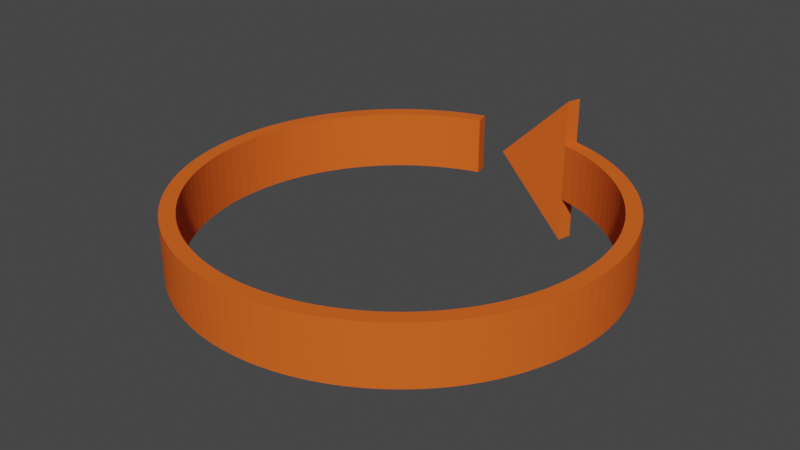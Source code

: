 # Source: arrow.blend  (saved by Blender 2.80.43; exported with 4.5.12 LTS)
import bpy
from mathutils import Matrix  # noqa: F401  (used for matrix-valued properties, if any)

bpy.ops.wm.read_factory_settings(use_empty=True)
scene = bpy.context.scene
scene.name = 'Scene'

# ---- collections
col_collection = bpy.data.collections.new('Collection'); scene.collection.children.link(col_collection)

# ---- materials (node trees are filled in below, after node groups)
mat_material = bpy.data.materials.new('Material')
mat_material.alpha_threshold = 0.0
mat_material.use_transparent_shadow = False
mat_material.roughness = 0.5
mat_material.line_color = (0.0, 0.0, 0.0, 1.0)

# ---- material node trees
mat_material.use_nodes = True; mat_material.node_tree.nodes.clear()
_N = mat_material.node_tree.nodes; _L = mat_material.node_tree.links
n0 = _N.new('ShaderNodeOutputMaterial'); n0.name = 'Material Output'; n0.location = (565, 277)
n1 = _N.new('ShaderNodeBsdfPrincipled'); n1.name = 'Principled BSDF'; n1.location = (-58, 304)
n1.distribution = 'GGX'
n1.subsurface_method = 'BURLEY'
n1.inputs[0].default_value = (0.8, 0.1259, 0.01811, 1.0)
n1.inputs[2].default_value = 0.7
n1.inputs[3].default_value = 1.45
n1.inputs[13].default_value = 0.05238
_L.new(n1.outputs[0], n0.inputs[0])
n0.is_active_output = True

# ---- world
world_world = bpy.data.worlds.new('World'); scene.world = world_world
world_world.use_nodes = True; world_world.node_tree.nodes.clear()
_N = world_world.node_tree.nodes; _L = world_world.node_tree.links
n0 = _N.new('ShaderNodeOutputWorld'); n0.name = 'World Output'; n0.location = (300, 300)
n1 = _N.new('ShaderNodeBackground'); n1.name = 'Background'; n1.location = (10, 300)
n1.inputs[0].default_value = (0.05088, 0.05088, 0.05088, 1.0)
_L.new(n1.outputs[0], n0.inputs[0])
n0.is_active_output = True
world_world.color = (0.05088, 0.05088, 0.05088)
world_world.use_sun_shadow = False
world_world.sun_shadow_jitter_overblur = 0.0

# ---- meshes
me_cube = bpy.data.meshes.new('Cube')
me_cube.from_pydata([(0.1539, 0.6117, 0.08746), (0.1539, 0.6117, -0.08746), (0.1656, 0.6545, 0.08746), (0.1656, 0.6545, -0.08746), (-0.1565, 0.6117, 0.08746), (-0.1565, 0.6117, -0.08746), (-0.1682, 0.6545, 0.08746), (-0.1682, 0.6545, -0.08746), (0.1861, 0.6019, -0.08746), (0.2177, 0.5904, -0.08746), (0.2486, 0.577, -0.08746), (0.2787, 0.5619, -0.08746), (0.3079, 0.5451, -0.08746), (0.3361, 0.5267, -0.08746), (0.3631, 0.5067, -0.08746), (0.3891, 0.4852, -0.08746), (0.4137, 0.4623, -0.08746), (0.437, 0.438, -0.08746), (0.4588, 0.4124, -0.08746), (0.4792, 0.3856, -0.08746), (0.498, 0.3577, -0.08746), (0.5152, 0.3288, -0.08746), (0.5308, 0.2989, -0.08746), (0.5446, 0.2682, -0.08746), (0.5566, 0.2368, -0.08746), (0.5668, 0.2047, -0.08746), (0.5752, 0.1721, -0.08746), (0.5817, 0.1391, -0.08746), (0.5863, 0.1057, -0.08746), (0.589, 0.07217, -0.08746), (0.5898, 0.03852, -0.08746), (0.5887, 0.004877, -0.08746), (0.5857, -0.02865, -0.08746), (0.5808, -0.06194, -0.08746), (0.5739, -0.09491, -0.08746), (0.5653, -0.1274, -0.08746), (0.5547, -0.1594, -0.08746), (0.5424, -0.1907, -0.08746), (0.5283, -0.2213, -0.08746), (0.5125, -0.251, -0.08746), (0.495, -0.2798, -0.08746), (0.476, -0.3075, -0.08746), (0.4553, -0.3341, -0.08746), (0.4332, -0.3595, -0.08746), (0.4097, -0.3836, -0.08746), (0.3849, -0.4063, -0.08746), (0.3588, -0.4275, -0.08746), (0.3315, -0.4473, -0.08746), (0.3031, -0.4654, -0.08746), (0.2738, -0.4819, -0.08746), (0.2436, -0.4967, -0.08746), (0.2126, -0.5098, -0.08746), (0.1808, -0.5211, -0.08746), (0.1485, -0.5305, -0.08746), (0.1157, -0.5381, -0.08746), (0.08257, -0.5439, -0.08746), (0.04913, -0.5477, -0.08746), (0.01552, -0.5496, -0.08746), (-0.01814, -0.5496, -0.08746), (-0.05174, -0.5477, -0.08746), (-0.08518, -0.5439, -0.08746), (-0.1184, -0.5381, -0.08746), (-0.1511, -0.5305, -0.08746), (-0.1835, -0.5211, -0.08746), (-0.2152, -0.5098, -0.08746), (-0.2462, -0.4967, -0.08746), (-0.2764, -0.4819, -0.08746), (-0.3058, -0.4654, -0.08746), (-0.3341, -0.4473, -0.08746), (-0.3614, -0.4275, -0.08746), (-0.3875, -0.4063, -0.08746), (-0.4123, -0.3836, -0.08746), (-0.4358, -0.3595, -0.08746), (-0.4579, -0.3341, -0.08746), (-0.4786, -0.3075, -0.08746), (-0.4977, -0.2798, -0.08746), (-0.5151, -0.251, -0.08746), (-0.5309, -0.2213, -0.08746), (-0.545, -0.1907, -0.08746), (-0.5573, -0.1594, -0.08746), (-0.5679, -0.1274, -0.08746), (-0.5765, -0.09491, -0.08746), (-0.5834, -0.06195, -0.08746), (-0.5883, -0.02865, -0.08746), (-0.5913, 0.004876, -0.08746), (-0.5924, 0.03852, -0.08746), (-0.5916, 0.07217, -0.08746), (-0.5889, 0.1057, -0.08746), (-0.5843, 0.1391, -0.08746), (-0.5778, 0.1721, -0.08746), (-0.5694, 0.2047, -0.08746), (-0.5592, 0.2368, -0.08746), (-0.5472, 0.2682, -0.08746), (-0.5334, 0.2989, -0.08746), (-0.5179, 0.3288, -0.08746), (-0.5007, 0.3577, -0.08746), (-0.4818, 0.3856, -0.08746), (-0.4615, 0.4124, -0.08746), (-0.4396, 0.438, -0.08746), (-0.4163, 0.4623, -0.08746), (-0.3917, 0.4852, -0.08746), (-0.3658, 0.5067, -0.08746), (-0.3387, 0.5267, -0.08746), (-0.3105, 0.5451, -0.08746), (-0.2813, 0.5619, -0.08746), (-0.2512, 0.577, -0.08746), (-0.2203, 0.5904, -0.08746), (-0.1887, 0.6019, -0.08746), (0.2002, 0.644, 0.08746), (0.2342, 0.6316, 0.08746), (0.2674, 0.6172, 0.08746), (0.2997, 0.601, 0.08746), (0.3311, 0.5829, 0.08746), (0.3614, 0.5631, 0.08746), (0.3905, 0.5416, 0.08746), (0.4183, 0.5185, 0.08746), (0.4448, 0.4939, 0.08746), (0.4699, 0.4678, 0.08746), (0.4934, 0.4402, 0.08746), (0.5153, 0.4114, 0.08746), (0.5355, 0.3814, 0.08746), (0.554, 0.3503, 0.08746), (0.5707, 0.3182, 0.08746), (0.5855, 0.2852, 0.08746), (0.5984, 0.2514, 0.08746), (0.6094, 0.2169, 0.08746), (0.6184, 0.1819, 0.08746), (0.6254, 0.1464, 0.08746), (0.6304, 0.1106, 0.08746), (0.6333, 0.07449, 0.08746), (0.6342, 0.03831, 0.08746), (0.633, 0.002144, 0.08746), (0.6297, -0.03389, 0.08746), (0.6244, -0.06969, 0.08746), (0.6171, -0.1051, 0.08746), (0.6078, -0.1401, 0.08746), (0.5964, -0.1745, 0.08746), (0.5832, -0.2081, 0.08746), (0.568, -0.241, 0.08746), (0.5511, -0.2729, 0.08746), (0.5323, -0.3039, 0.08746), (0.5118, -0.3337, 0.08746), (0.4896, -0.3623, 0.08746), (0.4658, -0.3896, 0.08746), (0.4405, -0.4155, 0.08746), (0.4138, -0.4399, 0.08746), (0.3858, -0.4627, 0.08746), (0.3565, -0.4839, 0.08746), (0.326, -0.5034, 0.08746), (0.2944, -0.5212, 0.08746), (0.2619, -0.5371, 0.08746), (0.2286, -0.5512, 0.08746), (0.1945, -0.5633, 0.08746), (0.1598, -0.5734, 0.08746), (0.1245, -0.5816, 0.08746), (0.08887, -0.5878, 0.08746), (0.05291, -0.5919, 0.08746), (0.01679, -0.5939, 0.08746), (-0.0194, -0.5939, 0.08746), (-0.05553, -0.5919, 0.08746), (-0.09148, -0.5878, 0.08746), (-0.1271, -0.5816, 0.08746), (-0.1624, -0.5734, 0.08746), (-0.1971, -0.5633, 0.08746), (-0.2312, -0.5512, 0.08746), (-0.2646, -0.5371, 0.08746), (-0.2971, -0.5212, 0.08746), (-0.3286, -0.5034, 0.08746), (-0.3591, -0.4839, 0.08746), (-0.3884, -0.4627, 0.08746), (-0.4164, -0.4399, 0.08746), (-0.4432, -0.4155, 0.08746), (-0.4684, -0.3896, 0.08746), (-0.4922, -0.3623, 0.08746), (-0.5144, -0.3337, 0.08746), (-0.5349, -0.3039, 0.08746), (-0.5537, -0.2729, 0.08746), (-0.5707, -0.241, 0.08746), (-0.5858, -0.2081, 0.08746), (-0.5991, -0.1745, 0.08746), (-0.6104, -0.1401, 0.08746), (-0.6197, -0.1051, 0.08746), (-0.627, -0.06969, 0.08746), (-0.6323, -0.0339, 0.08746), (-0.6356, 0.002144, 0.08746), (-0.6368, 0.03831, 0.08746), (-0.6359, 0.07449, 0.08746), (-0.633, 0.1106, 0.08746), (-0.6281, 0.1464, 0.08746), (-0.6211, 0.1819, 0.08746), (-0.612, 0.2169, 0.08746), (-0.6011, 0.2514, 0.08746), (-0.5881, 0.2852, 0.08746), (-0.5733, 0.3182, 0.08746), (-0.5566, 0.3503, 0.08746), (-0.5381, 0.3814, 0.08746), (-0.5179, 0.4114, 0.08746), (-0.496, 0.4402, 0.08746), (-0.4725, 0.4678, 0.08746), (-0.4474, 0.4939, 0.08746), (-0.4209, 0.5185, 0.08746), (-0.3931, 0.5416, 0.08746), (-0.364, 0.5631, 0.08746), (-0.3337, 0.5829, 0.08746), (-0.3023, 0.601, 0.08746), (-0.27, 0.6172, 0.08746), (-0.2368, 0.6316, 0.08746), (-0.2028, 0.644, 0.08746), (-0.2028, 0.644, -0.08746), (-0.2368, 0.6316, -0.08746), (-0.27, 0.6172, -0.08746), (-0.3023, 0.601, -0.08746), (-0.3337, 0.5829, -0.08746), (-0.364, 0.5631, -0.08746), (-0.3931, 0.5416, -0.08746), (-0.4209, 0.5185, -0.08746), (-0.4474, 0.4939, -0.08746), (-0.4725, 0.4678, -0.08746), (-0.496, 0.4402, -0.08746), (-0.5179, 0.4114, -0.08746), (-0.5381, 0.3814, -0.08746), (-0.5566, 0.3503, -0.08746), (-0.5733, 0.3182, -0.08746), (-0.5881, 0.2852, -0.08746), (-0.6011, 0.2514, -0.08746), (-0.612, 0.2169, -0.08746), (-0.6211, 0.1819, -0.08746), (-0.6281, 0.1464, -0.08746), (-0.633, 0.1106, -0.08746), (-0.6359, 0.07449, -0.08746), (-0.6368, 0.03831, -0.08746), (-0.6356, 0.002144, -0.08746), (-0.6323, -0.03389, -0.08746), (-0.627, -0.06969, -0.08746), (-0.6197, -0.1051, -0.08746), (-0.6104, -0.1401, -0.08746), (-0.5991, -0.1745, -0.08746), (-0.5858, -0.2081, -0.08746), (-0.5707, -0.241, -0.08746), (-0.5537, -0.2729, -0.08746), (-0.5349, -0.3039, -0.08746), (-0.5144, -0.3337, -0.08746), (-0.4922, -0.3623, -0.08746), (-0.4684, -0.3896, -0.08746), (-0.4432, -0.4155, -0.08746), (-0.4164, -0.4399, -0.08746), (-0.3884, -0.4627, -0.08746), (-0.3591, -0.4839, -0.08746), (-0.3286, -0.5034, -0.08746), (-0.2971, -0.5212, -0.08746), (-0.2646, -0.5371, -0.08746), (-0.2312, -0.5512, -0.08746), (-0.1971, -0.5633, -0.08746), (-0.1624, -0.5734, -0.08746), (-0.1271, -0.5816, -0.08746), (-0.09148, -0.5878, -0.08746), (-0.05553, -0.5919, -0.08746), (-0.0194, -0.5939, -0.08746), (0.01679, -0.5939, -0.08746), (0.05291, -0.5919, -0.08746), (0.08886, -0.5878, -0.08746), (0.1245, -0.5816, -0.08746), (0.1598, -0.5734, -0.08746), (0.1945, -0.5633, -0.08746), (0.2286, -0.5512, -0.08746), (0.2619, -0.5371, -0.08746), (0.2944, -0.5212, -0.08746), (0.326, -0.5034, -0.08746), (0.3565, -0.4839, -0.08746), (0.3858, -0.4627, -0.08746), (0.4138, -0.4399, -0.08746), (0.4405, -0.4155, -0.08746), (0.4658, -0.3896, -0.08746), (0.4896, -0.3623, -0.08746), (0.5118, -0.3337, -0.08746), (0.5323, -0.3039, -0.08746), (0.5511, -0.2729, -0.08746), (0.568, -0.241, -0.08746), (0.5832, -0.2081, -0.08746), (0.5964, -0.1745, -0.08746), (0.6078, -0.1401, -0.08746), (0.6171, -0.1051, -0.08746), (0.6244, -0.06969, -0.08746), (0.6297, -0.0339, -0.08746), (0.633, 0.002144, -0.08746), (0.6342, 0.03831, -0.08746), (0.6333, 0.07449, -0.08746), (0.6304, 0.1106, -0.08746), (0.6254, 0.1464, -0.08746), (0.6184, 0.1819, -0.08746), (0.6094, 0.2169, -0.08746), (0.5984, 0.2514, -0.08746), (0.5855, 0.2852, -0.08746), (0.5707, 0.3182, -0.08746), (0.554, 0.3503, -0.08746), (0.5355, 0.3814, -0.08746), (0.5153, 0.4114, -0.08746), (0.4934, 0.4402, -0.08746), (0.4699, 0.4678, -0.08746), (0.4448, 0.4939, -0.08746), (0.4183, 0.5185, -0.08746), (0.3905, 0.5416, -0.08746), (0.3614, 0.5631, -0.08746), (0.3311, 0.5829, -0.08746), (0.2997, 0.601, -0.08746), (0.2674, 0.6172, -0.08746), (0.2342, 0.6316, -0.08746), (0.2002, 0.644, -0.08746), (-0.1887, 0.6019, 0.08746), (-0.2203, 0.5904, 0.08746), (-0.2512, 0.577, 0.08746), (-0.2813, 0.5619, 0.08746), (-0.3105, 0.5451, 0.08746), (-0.3387, 0.5267, 0.08746), (-0.3658, 0.5067, 0.08746), (-0.3917, 0.4852, 0.08746), (-0.4163, 0.4623, 0.08746), (-0.4396, 0.438, 0.08746), (-0.4615, 0.4124, 0.08746), (-0.4818, 0.3856, 0.08746), (-0.5007, 0.3577, 0.08746), (-0.5179, 0.3288, 0.08746), (-0.5334, 0.2989, 0.08746), (-0.5472, 0.2682, 0.08746), (-0.5592, 0.2368, 0.08746), (-0.5694, 0.2047, 0.08746), (-0.5778, 0.1721, 0.08746), (-0.5843, 0.1391, 0.08746), (-0.5889, 0.1057, 0.08746), (-0.5916, 0.07217, 0.08746), (-0.5924, 0.03852, 0.08746), (-0.5913, 0.004877, 0.08746), (-0.5883, -0.02865, 0.08746), (-0.5834, -0.06194, 0.08746), (-0.5765, -0.09491, 0.08746), (-0.5679, -0.1274, 0.08746), (-0.5573, -0.1594, 0.08746), (-0.545, -0.1907, 0.08746), (-0.5309, -0.2213, 0.08746), (-0.5151, -0.251, 0.08746), (-0.4977, -0.2798, 0.08746), (-0.4786, -0.3075, 0.08746), (-0.4579, -0.3341, 0.08746), (-0.4358, -0.3595, 0.08746), (-0.4123, -0.3836, 0.08746), (-0.3875, -0.4063, 0.08746), (-0.3614, -0.4275, 0.08746), (-0.3341, -0.4473, 0.08746), (-0.3058, -0.4654, 0.08746), (-0.2764, -0.4819, 0.08746), (-0.2462, -0.4967, 0.08746), (-0.2152, -0.5098, 0.08746), (-0.1835, -0.5211, 0.08746), (-0.1511, -0.5305, 0.08746), (-0.1184, -0.5381, 0.08746), (-0.08519, -0.5439, 0.08746), (-0.05174, -0.5477, 0.08746), (-0.01814, -0.5496, 0.08746), (0.01552, -0.5496, 0.08746), (0.04913, -0.5477, 0.08746), (0.08257, -0.5439, 0.08746), (0.1157, -0.5381, 0.08746), (0.1485, -0.5305, 0.08746), (0.1808, -0.5211, 0.08746), (0.2126, -0.5098, 0.08746), (0.2436, -0.4967, 0.08746), (0.2738, -0.4819, 0.08746), (0.3031, -0.4654, 0.08746), (0.3315, -0.4473, 0.08746), (0.3588, -0.4275, 0.08746), (0.3849, -0.4063, 0.08746), (0.4097, -0.3836, 0.08746), (0.4332, -0.3595, 0.08746), (0.4553, -0.3341, 0.08746), (0.476, -0.3075, 0.08746), (0.495, -0.2798, 0.08746), (0.5125, -0.251, 0.08746), (0.5283, -0.2213, 0.08746), (0.5424, -0.1907, 0.08746), (0.5547, -0.1594, 0.08746), (0.5653, -0.1274, 0.08746), (0.5739, -0.09491, 0.08746), (0.5808, -0.06195, 0.08746), (0.5857, -0.02865, 0.08746), (0.5887, 0.004876, 0.08746), (0.5898, 0.03852, 0.08746), (0.589, 0.07217, 0.08746), (0.5863, 0.1057, 0.08746), (0.5817, 0.1391, 0.08746), (0.5752, 0.1721, 0.08746), (0.5668, 0.2047, 0.08746), (0.5566, 0.2368, 0.08746), (0.5446, 0.2682, 0.08746), (0.5308, 0.2989, 0.08746), (0.5152, 0.3288, 0.08746), (0.498, 0.3577, 0.08746), (0.4792, 0.3856, 0.08746), (0.4588, 0.4124, 0.08746), (0.437, 0.438, 0.08746), (0.4137, 0.4623, 0.08746), (0.3891, 0.4852, 0.08746), (0.3631, 0.5067, 0.08746), (0.3361, 0.5267, 0.08746), (0.3079, 0.5451, 0.08746), (0.2787, 0.5619, 0.08746), (0.2486, 0.577, 0.08746), (0.2177, 0.5904, 0.08746), (0.1861, 0.6019, 0.08746), (0.1539, 0.6117, 0.2246), (0.1539, 0.6117, -0.2246), (0.1656, 0.6545, 0.2246), (0.1656, 0.6545, -0.2246), (0.1539, 0.6117, 0.0), (-0.1682, 0.6545, 0.0), (0.1656, 0.6545, 0.0), (-0.1565, 0.6117, 0.0), (-0.1887, 0.6019, 0.0), (-0.2203, 0.5904, 0.0), (-0.2512, 0.577, 0.0), (-0.2813, 0.5619, 0.0), (-0.3105, 0.5451, 0.0), (-0.3387, 0.5267, 0.0), (-0.3658, 0.5067, 0.0), (-0.3917, 0.4852, 0.0), (-0.4163, 0.4623, 0.0), (-0.4396, 0.438, 0.0), (-0.4615, 0.4124, 0.0), (-0.4818, 0.3856, 0.0), (-0.5007, 0.3577, 0.0), (-0.5179, 0.3288, 0.0), (-0.5334, 0.2989, 0.0), (-0.5472, 0.2682, 0.0), (-0.5592, 0.2368, 0.0), (-0.5694, 0.2047, 0.0), (-0.5778, 0.1721, 0.0), (-0.5843, 0.1391, 0.0), (-0.5889, 0.1057, 0.0), (-0.5916, 0.07217, 0.0), (-0.5924, 0.03852, 0.0), (-0.5913, 0.004876, 0.0), (-0.5883, -0.02865, 0.0), (-0.5834, -0.06194, 0.0), (-0.5765, -0.09491, 0.0), (-0.5679, -0.1274, 0.0), (-0.5573, -0.1594, 0.0), (-0.545, -0.1907, 0.0), (-0.5309, -0.2213, 0.0), (-0.5151, -0.251, 0.0), (-0.4977, -0.2798, 0.0), (-0.4786, -0.3075, 0.0), (-0.4579, -0.3341, 0.0), (-0.4358, -0.3595, 0.0), (-0.4123, -0.3836, 0.0), (-0.3875, -0.4063, 0.0), (-0.3614, -0.4275, 0.0), (-0.3341, -0.4473, 0.0), (-0.3058, -0.4654, 0.0), (-0.2764, -0.4819, 0.0), (-0.2462, -0.4967, 0.0), (-0.2152, -0.5098, 0.0), (-0.1835, -0.5211, 0.0), (-0.1511, -0.5305, 0.0), (-0.1184, -0.5381, 0.0), (-0.08519, -0.5439, 0.0), (-0.05174, -0.5477, 0.0), (-0.01814, -0.5496, 0.0), (0.01552, -0.5496, 0.0), (0.04913, -0.5477, 0.0), (0.08257, -0.5439, 0.0), (0.1157, -0.5381, 0.0), (0.1485, -0.5305, 0.0), (0.1808, -0.5211, 0.0), (0.2126, -0.5098, 0.0), (0.2436, -0.4967, 0.0), (0.2738, -0.4819, 0.0), (0.3031, -0.4654, 0.0), (0.3315, -0.4473, 0.0), (0.3588, -0.4275, 0.0), (0.3849, -0.4063, 0.0), (0.4097, -0.3836, 0.0), (0.4332, -0.3595, 0.0), (0.4553, -0.3341, 0.0), (0.476, -0.3075, 0.0), (0.495, -0.2798, 0.0), (0.5125, -0.251, 0.0), (0.5283, -0.2213, 0.0), (0.5424, -0.1907, 0.0), (0.5547, -0.1594, 0.0), (0.5653, -0.1274, 0.0), (0.5739, -0.09491, 0.0), (0.5808, -0.06194, 0.0), (0.5857, -0.02865, 0.0), (0.5887, 0.004876, 0.0), (0.5898, 0.03852, 0.0), (0.589, 0.07217, 0.0), (0.5863, 0.1057, 0.0), (0.5817, 0.1391, 0.0), (0.5752, 0.1721, 0.0), (0.5668, 0.2047, 0.0), (0.5566, 0.2368, 0.0), (0.5446, 0.2682, 0.0), (0.5308, 0.2989, 0.0), (0.5152, 0.3288, 0.0), (0.498, 0.3577, 0.0), (0.4792, 0.3856, 0.0), (0.4588, 0.4124, 0.0), (0.437, 0.438, 0.0), (0.4137, 0.4623, 0.0), (0.3891, 0.4852, 0.0), (0.3631, 0.5067, 0.0), (0.3361, 0.5267, 0.0), (0.3079, 0.5451, 0.0), (0.2787, 0.5619, 0.0), (0.2486, 0.577, 0.0), (0.2177, 0.5904, 0.0), (0.1861, 0.6019, 0.0), (0.2002, 0.644, 0.0), (0.2342, 0.6316, 0.0), (0.2674, 0.6172, 0.0), (0.2997, 0.601, 0.0), (0.3311, 0.5829, 0.0), (0.3614, 0.5631, 0.0), (0.3905, 0.5416, 0.0), (0.4183, 0.5185, 0.0), (0.4448, 0.4939, 0.0), (0.4699, 0.4678, 0.0), (0.4934, 0.4402, 0.0), (0.5153, 0.4114, 0.0), (0.5355, 0.3814, 0.0), (0.554, 0.3503, 0.0), (0.5707, 0.3182, 0.0), (0.5855, 0.2852, 0.0), (0.5984, 0.2514, 0.0), (0.6094, 0.2169, 0.0), (0.6184, 0.1819, 0.0), (0.6254, 0.1464, 0.0), (0.6304, 0.1106, 0.0), (0.6333, 0.07449, 0.0), (0.6342, 0.03831, 0.0), (0.633, 0.002144, 0.0), (0.6297, -0.03389, 0.0), (0.6244, -0.06969, 0.0), (0.6171, -0.1051, 0.0), (0.6078, -0.1401, 0.0), (0.5964, -0.1745, 0.0), (0.5832, -0.2081, 0.0), (0.568, -0.241, 0.0), (0.5511, -0.2729, 0.0), (0.5323, -0.3039, 0.0), (0.5118, -0.3337, 0.0), (0.4896, -0.3623, 0.0), (0.4658, -0.3896, 0.0), (0.4405, -0.4155, 0.0), (0.4138, -0.4399, 0.0), (0.3858, -0.4627, 0.0), (0.3565, -0.4839, 0.0), (0.326, -0.5034, 0.0), (0.2944, -0.5212, 0.0), (0.2619, -0.5371, 0.0), (0.2286, -0.5512, 0.0), (0.1945, -0.5633, 0.0), (0.1598, -0.5734, 0.0), (0.1245, -0.5816, 0.0), (0.08887, -0.5878, 0.0), (0.05291, -0.5919, 0.0), (0.01679, -0.5939, 0.0), (-0.0194, -0.5939, 0.0), (-0.05553, -0.5919, 0.0), (-0.09148, -0.5878, 0.0), (-0.1271, -0.5816, 0.0), (-0.1624, -0.5734, 0.0), (-0.1971, -0.5633, 0.0), (-0.2312, -0.5512, 0.0), (-0.2646, -0.5371, 0.0), (-0.2971, -0.5212, 0.0), (-0.3286, -0.5034, 0.0), (-0.3591, -0.4839, 0.0), (-0.3884, -0.4627, 0.0), (-0.4164, -0.4399, 0.0), (-0.4432, -0.4155, 0.0), (-0.4684, -0.3896, 0.0), (-0.4922, -0.3623, 0.0), (-0.5144, -0.3337, 0.0), (-0.5349, -0.3039, 0.0), (-0.5537, -0.2729, 0.0), (-0.5707, -0.241, 0.0), (-0.5858, -0.2081, 0.0), (-0.5991, -0.1745, 0.0), (-0.6104, -0.1401, 0.0), (-0.6197, -0.1051, 0.0), (-0.627, -0.06969, 0.0), (-0.6323, -0.03389, 0.0), (-0.6356, 0.002144, 0.0), (-0.6368, 0.03831, 0.0), (-0.6359, 0.07449, 0.0), (-0.633, 0.1106, 0.0), (-0.6281, 0.1464, 0.0), (-0.6211, 0.1819, 0.0), (-0.612, 0.2169, 0.0), (-0.6011, 0.2514, 0.0), (-0.5881, 0.2852, 0.0), (-0.5733, 0.3182, 0.0), (-0.5566, 0.3503, 0.0), (-0.5381, 0.3814, 0.0), (-0.5179, 0.4114, 0.0), (-0.496, 0.4402, 0.0), (-0.4725, 0.4678, 0.0), (-0.4474, 0.4939, 0.0), (-0.4209, 0.5185, 0.0), (-0.3931, 0.5416, 0.0), (-0.364, 0.5631, 0.0), (-0.3337, 0.5829, 0.0), (-0.3023, 0.601, 0.0), (-0.27, 0.6172, 0.0), (-0.2368, 0.6316, 0.0), (-0.2028, 0.644, 0.0), (0.1539, 0.6117, 0.0), (0.1656, 0.6545, 0.0), (-0.07665, 0.6276, 0.0), (-0.0823, 0.6716, 0.0)], [], [(308, 4, 6, 207), (615, 207, 6, 413), (413, 6, 4, 415), (8, 1, 3, 307), (0, 2, 410, 408), (515, 407, 0, 412), (415, 4, 308, 416), (416, 308, 309, 417), (417, 309, 310, 418), (418, 310, 311, 419), (419, 311, 312, 420), (420, 312, 313, 421), (421, 313, 314, 422), (422, 314, 315, 423), (423, 315, 316, 424), (424, 316, 317, 425), (425, 317, 318, 426), (426, 318, 319, 427), (427, 319, 320, 428), (428, 320, 321, 429), (429, 321, 322, 430), (430, 322, 323, 431), (431, 323, 324, 432), (432, 324, 325, 433), (433, 325, 326, 434), (434, 326, 327, 435), (435, 327, 328, 436), (436, 328, 329, 437), (437, 329, 330, 438), (438, 330, 331, 439), (439, 331, 332, 440), (440, 332, 333, 441), (441, 333, 334, 442), (442, 334, 335, 443), (443, 335, 336, 444), (444, 336, 337, 445), (445, 337, 338, 446), (446, 338, 339, 447), (447, 339, 340, 448), (448, 340, 341, 449), (449, 341, 342, 450), (450, 342, 343, 451), (451, 343, 344, 452), (452, 344, 345, 453), (453, 345, 346, 454), (454, 346, 347, 455), (455, 347, 348, 456), (456, 348, 349, 457), (457, 349, 350, 458), (458, 350, 351, 459), (459, 351, 352, 460), (460, 352, 353, 461), (461, 353, 354, 462), (462, 354, 355, 463), (463, 355, 356, 464), (464, 356, 357, 465), (465, 357, 358, 466), (466, 358, 359, 467), (467, 359, 360, 468), (468, 360, 361, 469), (469, 361, 362, 470), (470, 362, 363, 471), (471, 363, 364, 472), (472, 364, 365, 473), (473, 365, 366, 474), (474, 366, 367, 475), (475, 367, 368, 476), (476, 368, 369, 477), (477, 369, 370, 478), (478, 370, 371, 479), (479, 371, 372, 480), (480, 372, 373, 481), (481, 373, 374, 482), (482, 374, 375, 483), (483, 375, 376, 484), (484, 376, 377, 485), (485, 377, 378, 486), (486, 378, 379, 487), (487, 379, 380, 488), (488, 380, 381, 489), (489, 381, 382, 490), (490, 382, 383, 491), (491, 383, 384, 492), (492, 384, 385, 493), (493, 385, 386, 494), (494, 386, 387, 495), (495, 387, 388, 496), (496, 388, 389, 497), (497, 389, 390, 498), (498, 390, 391, 499), (499, 391, 392, 500), (500, 392, 393, 501), (501, 393, 394, 502), (502, 394, 395, 503), (503, 395, 396, 504), (504, 396, 397, 505), (505, 397, 398, 506), (506, 398, 399, 507), (507, 399, 400, 508), (508, 400, 401, 509), (509, 401, 402, 510), (510, 402, 403, 511), (511, 403, 404, 512), (512, 404, 405, 513), (513, 405, 406, 514), (514, 406, 407, 515), (5, 107, 208, 7), (107, 106, 209, 208), (106, 105, 210, 209), (105, 104, 211, 210), (104, 103, 212, 211), (103, 102, 213, 212), (102, 101, 214, 213), (101, 100, 215, 214), (100, 99, 216, 215), (99, 98, 217, 216), (98, 97, 218, 217), (97, 96, 219, 218), (96, 95, 220, 219), (95, 94, 221, 220), (94, 93, 222, 221), (93, 92, 223, 222), (92, 91, 224, 223), (91, 90, 225, 224), (90, 89, 226, 225), (89, 88, 227, 226), (88, 87, 228, 227), (87, 86, 229, 228), (86, 85, 230, 229), (85, 84, 231, 230), (84, 83, 232, 231), (83, 82, 233, 232), (82, 81, 234, 233), (81, 80, 235, 234), (80, 79, 236, 235), (79, 78, 237, 236), (78, 77, 238, 237), (77, 76, 239, 238), (76, 75, 240, 239), (75, 74, 241, 240), (74, 73, 242, 241), (73, 72, 243, 242), (72, 71, 244, 243), (71, 70, 245, 244), (70, 69, 246, 245), (69, 68, 247, 246), (68, 67, 248, 247), (67, 66, 249, 248), (66, 65, 250, 249), (65, 64, 251, 250), (64, 63, 252, 251), (63, 62, 253, 252), (62, 61, 254, 253), (61, 60, 255, 254), (60, 59, 256, 255), (59, 58, 257, 256), (58, 57, 258, 257), (57, 56, 259, 258), (56, 55, 260, 259), (55, 54, 261, 260), (54, 53, 262, 261), (53, 52, 263, 262), (52, 51, 264, 263), (51, 50, 265, 264), (50, 49, 266, 265), (49, 48, 267, 266), (48, 47, 268, 267), (47, 46, 269, 268), (46, 45, 270, 269), (45, 44, 271, 270), (44, 43, 272, 271), (43, 42, 273, 272), (42, 41, 274, 273), (41, 40, 275, 274), (40, 39, 276, 275), (39, 38, 277, 276), (38, 37, 278, 277), (37, 36, 279, 278), (36, 35, 280, 279), (35, 34, 281, 280), (34, 33, 282, 281), (33, 32, 283, 282), (32, 31, 284, 283), (31, 30, 285, 284), (30, 29, 286, 285), (29, 28, 287, 286), (28, 27, 288, 287), (27, 26, 289, 288), (26, 25, 290, 289), (25, 24, 291, 290), (24, 23, 292, 291), (23, 22, 293, 292), (22, 21, 294, 293), (21, 20, 295, 294), (20, 19, 296, 295), (19, 18, 297, 296), (18, 17, 298, 297), (17, 16, 299, 298), (16, 15, 300, 299), (15, 14, 301, 300), (14, 13, 302, 301), (13, 12, 303, 302), (12, 11, 304, 303), (11, 10, 305, 304), (10, 9, 306, 305), (9, 8, 307, 306), (414, 2, 108, 516), (516, 108, 109, 517), (517, 109, 110, 518), (518, 110, 111, 519), (519, 111, 112, 520), (520, 112, 113, 521), (521, 113, 114, 522), (522, 114, 115, 523), (523, 115, 116, 524), (524, 116, 117, 525), (525, 117, 118, 526), (526, 118, 119, 527), (527, 119, 120, 528), (528, 120, 121, 529), (529, 121, 122, 530), (530, 122, 123, 531), (531, 123, 124, 532), (532, 124, 125, 533), (533, 125, 126, 534), (534, 126, 127, 535), (535, 127, 128, 536), (536, 128, 129, 537), (537, 129, 130, 538), (538, 130, 131, 539), (539, 131, 132, 540), (540, 132, 133, 541), (541, 133, 134, 542), (542, 134, 135, 543), (543, 135, 136, 544), (544, 136, 137, 545), (545, 137, 138, 546), (546, 138, 139, 547), (547, 139, 140, 548), (548, 140, 141, 549), (549, 141, 142, 550), (550, 142, 143, 551), (551, 143, 144, 552), (552, 144, 145, 553), (553, 145, 146, 554), (554, 146, 147, 555), (555, 147, 148, 556), (556, 148, 149, 557), (557, 149, 150, 558), (558, 150, 151, 559), (559, 151, 152, 560), (560, 152, 153, 561), (561, 153, 154, 562), (562, 154, 155, 563), (563, 155, 156, 564), (564, 156, 157, 565), (565, 157, 158, 566), (566, 158, 159, 567), (567, 159, 160, 568), (568, 160, 161, 569), (569, 161, 162, 570), (570, 162, 163, 571), (571, 163, 164, 572), (572, 164, 165, 573), (573, 165, 166, 574), (574, 166, 167, 575), (575, 167, 168, 576), (576, 168, 169, 577), (577, 169, 170, 578), (578, 170, 171, 579), (579, 171, 172, 580), (580, 172, 173, 581), (581, 173, 174, 582), (582, 174, 175, 583), (583, 175, 176, 584), (584, 176, 177, 585), (585, 177, 178, 586), (586, 178, 179, 587), (587, 179, 180, 588), (588, 180, 181, 589), (589, 181, 182, 590), (590, 182, 183, 591), (591, 183, 184, 592), (592, 184, 185, 593), (593, 185, 186, 594), (594, 186, 187, 595), (595, 187, 188, 596), (596, 188, 189, 597), (597, 189, 190, 598), (598, 190, 191, 599), (599, 191, 192, 600), (600, 192, 193, 601), (601, 193, 194, 602), (602, 194, 195, 603), (603, 195, 196, 604), (604, 196, 197, 605), (605, 197, 198, 606), (606, 198, 199, 607), (607, 199, 200, 608), (608, 200, 201, 609), (609, 201, 202, 610), (610, 202, 203, 611), (611, 203, 204, 612), (612, 204, 205, 613), (613, 205, 206, 614), (614, 206, 207, 615), (0, 407, 108, 2), (407, 406, 109, 108), (406, 405, 110, 109), (405, 404, 111, 110), (404, 403, 112, 111), (403, 402, 113, 112), (402, 401, 114, 113), (401, 400, 115, 114), (400, 399, 116, 115), (399, 398, 117, 116), (398, 397, 118, 117), (397, 396, 119, 118), (396, 395, 120, 119), (395, 394, 121, 120), (394, 393, 122, 121), (393, 392, 123, 122), (392, 391, 124, 123), (391, 390, 125, 124), (390, 389, 126, 125), (389, 388, 127, 126), (388, 387, 128, 127), (387, 386, 129, 128), (386, 385, 130, 129), (385, 384, 131, 130), (384, 383, 132, 131), (383, 382, 133, 132), (382, 381, 134, 133), (381, 380, 135, 134), (380, 379, 136, 135), (379, 378, 137, 136), (378, 377, 138, 137), (377, 376, 139, 138), (376, 375, 140, 139), (375, 374, 141, 140), (374, 373, 142, 141), (373, 372, 143, 142), (372, 371, 144, 143), (371, 370, 145, 144), (370, 369, 146, 145), (369, 368, 147, 146), (368, 367, 148, 147), (367, 366, 149, 148), (366, 365, 150, 149), (365, 364, 151, 150), (364, 363, 152, 151), (363, 362, 153, 152), (362, 361, 154, 153), (361, 360, 155, 154), (360, 359, 156, 155), (359, 358, 157, 156), (358, 357, 158, 157), (357, 356, 159, 158), (356, 355, 160, 159), (355, 354, 161, 160), (354, 353, 162, 161), (353, 352, 163, 162), (352, 351, 164, 163), (351, 350, 165, 164), (350, 349, 166, 165), (349, 348, 167, 166), (348, 347, 168, 167), (347, 346, 169, 168), (346, 345, 170, 169), (345, 344, 171, 170), (344, 343, 172, 171), (343, 342, 173, 172), (342, 341, 174, 173), (341, 340, 175, 174), (340, 339, 176, 175), (339, 338, 177, 176), (338, 337, 178, 177), (337, 336, 179, 178), (336, 335, 180, 179), (335, 334, 181, 180), (334, 333, 182, 181), (333, 332, 183, 182), (332, 331, 184, 183), (331, 330, 185, 184), (330, 329, 186, 185), (329, 328, 187, 186), (328, 327, 188, 187), (327, 326, 189, 188), (326, 325, 190, 189), (325, 324, 191, 190), (324, 323, 192, 191), (323, 322, 193, 192), (322, 321, 194, 193), (321, 320, 195, 194), (320, 319, 196, 195), (319, 318, 197, 196), (318, 317, 198, 197), (317, 316, 199, 198), (316, 315, 200, 199), (315, 314, 201, 200), (314, 313, 202, 201), (313, 312, 203, 202), (312, 311, 204, 203), (311, 310, 205, 204), (310, 309, 206, 205), (309, 308, 207, 206), (616, 408, 618), (414, 3, 411, 617), (412, 0, 408, 616), (3, 1, 409, 411), (617, 411, 619), (409, 618, 619, 411), (410, 617, 619), (1, 412, 616, 409), (2, 414, 617, 410), (209, 614, 615, 208), (210, 613, 614, 209), (211, 612, 613, 210), (212, 611, 612, 211), (213, 610, 611, 212), (214, 609, 610, 213), (215, 608, 609, 214), (216, 607, 608, 215), (217, 606, 607, 216), (218, 605, 606, 217), (219, 604, 605, 218), (220, 603, 604, 219), (221, 602, 603, 220), (222, 601, 602, 221), (223, 600, 601, 222), (224, 599, 600, 223), (225, 598, 599, 224), (226, 597, 598, 225), (227, 596, 597, 226), (228, 595, 596, 227), (229, 594, 595, 228), (230, 593, 594, 229), (231, 592, 593, 230), (232, 591, 592, 231), (233, 590, 591, 232), (234, 589, 590, 233), (235, 588, 589, 234), (236, 587, 588, 235), (237, 586, 587, 236), (238, 585, 586, 237), (239, 584, 585, 238), (240, 583, 584, 239), (241, 582, 583, 240), (242, 581, 582, 241), (243, 580, 581, 242), (244, 579, 580, 243), (245, 578, 579, 244), (246, 577, 578, 245), (247, 576, 577, 246), (248, 575, 576, 247), (249, 574, 575, 248), (250, 573, 574, 249), (251, 572, 573, 250), (252, 571, 572, 251), (253, 570, 571, 252), (254, 569, 570, 253), (255, 568, 569, 254), (256, 567, 568, 255), (257, 566, 567, 256), (258, 565, 566, 257), (259, 564, 565, 258), (260, 563, 564, 259), (261, 562, 563, 260), (262, 561, 562, 261), (263, 560, 561, 262), (264, 559, 560, 263), (265, 558, 559, 264), (266, 557, 558, 265), (267, 556, 557, 266), (268, 555, 556, 267), (269, 554, 555, 268), (270, 553, 554, 269), (271, 552, 553, 270), (272, 551, 552, 271), (273, 550, 551, 272), (274, 549, 550, 273), (275, 548, 549, 274), (276, 547, 548, 275), (277, 546, 547, 276), (278, 545, 546, 277), (279, 544, 545, 278), (280, 543, 544, 279), (281, 542, 543, 280), (282, 541, 542, 281), (283, 540, 541, 282), (284, 539, 540, 283), (285, 538, 539, 284), (286, 537, 538, 285), (287, 536, 537, 286), (288, 535, 536, 287), (289, 534, 535, 288), (290, 533, 534, 289), (291, 532, 533, 290), (292, 531, 532, 291), (293, 530, 531, 292), (294, 529, 530, 293), (295, 528, 529, 294), (296, 527, 528, 295), (297, 526, 527, 296), (298, 525, 526, 297), (299, 524, 525, 298), (300, 523, 524, 299), (301, 522, 523, 300), (302, 521, 522, 301), (303, 520, 521, 302), (304, 519, 520, 303), (305, 518, 519, 304), (306, 517, 518, 305), (307, 516, 517, 306), (3, 414, 516, 307), (9, 514, 515, 8), (10, 513, 514, 9), (11, 512, 513, 10), (12, 511, 512, 11), (13, 510, 511, 12), (14, 509, 510, 13), (15, 508, 509, 14), (16, 507, 508, 15), (17, 506, 507, 16), (18, 505, 506, 17), (19, 504, 505, 18), (20, 503, 504, 19), (21, 502, 503, 20), (22, 501, 502, 21), (23, 500, 501, 22), (24, 499, 500, 23), (25, 498, 499, 24), (26, 497, 498, 25), (27, 496, 497, 26), (28, 495, 496, 27), (29, 494, 495, 28), (30, 493, 494, 29), (31, 492, 493, 30), (32, 491, 492, 31), (33, 490, 491, 32), (34, 489, 490, 33), (35, 488, 489, 34), (36, 487, 488, 35), (37, 486, 487, 36), (38, 485, 486, 37), (39, 484, 485, 38), (40, 483, 484, 39), (41, 482, 483, 40), (42, 481, 482, 41), (43, 480, 481, 42), (44, 479, 480, 43), (45, 478, 479, 44), (46, 477, 478, 45), (47, 476, 477, 46), (48, 475, 476, 47), (49, 474, 475, 48), (50, 473, 474, 49), (51, 472, 473, 50), (52, 471, 472, 51), (53, 470, 471, 52), (54, 469, 470, 53), (55, 468, 469, 54), (56, 467, 468, 55), (57, 466, 467, 56), (58, 465, 466, 57), (59, 464, 465, 58), (60, 463, 464, 59), (61, 462, 463, 60), (62, 461, 462, 61), (63, 460, 461, 62), (64, 459, 460, 63), (65, 458, 459, 64), (66, 457, 458, 65), (67, 456, 457, 66), (68, 455, 456, 67), (69, 454, 455, 68), (70, 453, 454, 69), (71, 452, 453, 70), (72, 451, 452, 71), (73, 450, 451, 72), (74, 449, 450, 73), (75, 448, 449, 74), (76, 447, 448, 75), (77, 446, 447, 76), (78, 445, 446, 77), (79, 444, 445, 78), (80, 443, 444, 79), (81, 442, 443, 80), (82, 441, 442, 81), (83, 440, 441, 82), (84, 439, 440, 83), (85, 438, 439, 84), (86, 437, 438, 85), (87, 436, 437, 86), (88, 435, 436, 87), (89, 434, 435, 88), (90, 433, 434, 89), (91, 432, 433, 90), (92, 431, 432, 91), (93, 430, 431, 92), (94, 429, 430, 93), (95, 428, 429, 94), (96, 427, 428, 95), (97, 426, 427, 96), (98, 425, 426, 97), (99, 424, 425, 98), (100, 423, 424, 99), (101, 422, 423, 100), (102, 421, 422, 101), (103, 420, 421, 102), (104, 419, 420, 103), (105, 418, 419, 104), (106, 417, 418, 105), (107, 416, 417, 106), (5, 415, 416, 107), (8, 515, 412, 1), (7, 413, 415, 5), (208, 615, 413, 7), (618, 409, 616), (408, 410, 619, 618)])
_uv = me_cube.uv_layers.new(name='UVMap')
_uv.uv.foreach_set('vector', [0.6225, 0.0, 0.625, 0.0, 0.625, 0.25, 0.6225, 0.25, 0.5, 0.4975, 0.625, 0.4975, 0.625, 0.5, 0.5, 0.5, 0.5, 0.5, 0.625, 0.5, 0.625, 0.75, 0.5, 0.75, 0.6225, 0.75, 0.625, 0.75, 0.625, 1.0, 0.6225, 1.0, 0.375, 0.0, 0.375, 0.25, 0.375, 0.25, 0.375, 0.0, 0.75, 0.7475, 0.875, 0.7475, 0.875, 0.75, 0.75, 0.75, 0.75, 0.5, 0.875, 0.5, 0.875, 0.5025, 0.75, 0.5025, 0.75, 0.5025, 0.875, 0.5025, 0.875, 0.505, 0.75, 0.505, 0.75, 0.505, 0.875, 0.505, 0.875, 0.5074, 0.75, 0.5074, 0.75, 0.5074, 0.875, 0.5074, 0.875, 0.5099, 0.75, 0.5099, 0.75, 0.5099, 0.875, 0.5099, 0.875, 0.5124, 0.75, 0.5124, 0.75, 0.5124, 0.875, 0.5124, 0.875, 0.5149, 0.75, 0.5149, 0.75, 0.5149, 0.875, 0.5149, 0.875, 0.5173, 0.75, 0.5173, 0.75, 0.5173, 0.875, 0.5173, 0.875, 0.5198, 0.75, 0.5198, 0.75, 0.5198, 0.875, 0.5198, 0.875, 0.5223, 0.75, 0.5223, 0.75, 0.5223, 0.875, 0.5223, 0.875, 0.5248, 0.75, 0.5248, 0.75, 0.5248, 0.875, 0.5248, 0.875, 0.5272, 0.75, 0.5272, 0.75, 0.5272, 0.875, 0.5272, 0.875, 0.5297, 0.75, 0.5297, 0.75, 0.5297, 0.875, 0.5297, 0.875, 0.5322, 0.75, 0.5322, 0.75, 0.5322, 0.875, 0.5322, 0.875, 0.5347, 0.75, 0.5347, 0.75, 0.5347, 0.875, 0.5347, 0.875, 0.5371, 0.75, 0.5371, 0.75, 0.5371, 0.875, 0.5371, 0.875, 0.5396, 0.75, 0.5396, 0.75, 0.5396, 0.875, 0.5396, 0.875, 0.5421, 0.75, 0.5421, 0.75, 0.5421, 0.875, 0.5421, 0.875, 0.5446, 0.75, 0.5446, 0.75, 0.5446, 0.875, 0.5446, 0.875, 0.547, 0.75, 0.547, 0.75, 0.547, 0.875, 0.547, 0.875, 0.5495, 0.75, 0.5495, 0.75, 0.5495, 0.875, 0.5495, 0.875, 0.552, 0.75, 0.552, 0.75, 0.552, 0.875, 0.552, 0.875, 0.5545, 0.75, 0.5545, 0.75, 0.5545, 0.875, 0.5545, 0.875, 0.5569, 0.75, 0.5569, 0.75, 0.5569, 0.875, 0.5569, 0.875, 0.5594, 0.75, 0.5594, 0.75, 0.5594, 0.875, 0.5594, 0.875, 0.5619, 0.75, 0.5619, 0.75, 0.5619, 0.875, 0.5619, 0.875, 0.5644, 0.75, 0.5644, 0.75, 0.5644, 0.875, 0.5644, 0.875, 0.5668, 0.75, 0.5668, 0.75, 0.5668, 0.875, 0.5668, 0.875, 0.5693, 0.75, 0.5693, 0.75, 0.5693, 0.875, 0.5693, 0.875, 0.5718, 0.75, 0.5718, 0.75, 0.5718, 0.875, 0.5718, 0.875, 0.5743, 0.75, 0.5743, 0.75, 0.5743, 0.875, 0.5743, 0.875, 0.5767, 0.75, 0.5767, 0.75, 0.5767, 0.875, 0.5767, 0.875, 0.5792, 0.75, 0.5792, 0.75, 0.5792, 0.875, 0.5792, 0.875, 0.5817, 0.75, 0.5817, 0.75, 0.5817, 0.875, 0.5817, 0.875, 0.5842, 0.75, 0.5842, 0.75, 0.5842, 0.875, 0.5842, 0.875, 0.5866, 0.75, 0.5866, 0.75, 0.5866, 0.875, 0.5866, 0.875, 0.5891, 0.75, 0.5891, 0.75, 0.5891, 0.875, 0.5891, 0.875, 0.5916, 0.75, 0.5916, 0.75, 0.5916, 0.875, 0.5916, 0.875, 0.5941, 0.75, 0.5941, 0.75, 0.5941, 0.875, 0.5941, 0.875, 0.5965, 0.75, 0.5965, 0.75, 0.5965, 0.875, 0.5965, 0.875, 0.599, 0.75, 0.599, 0.75, 0.599, 0.875, 0.599, 0.875, 0.6015, 0.75, 0.6015, 0.75, 0.6015, 0.875, 0.6015, 0.875, 0.604, 0.75, 0.604, 0.75, 0.604, 0.875, 0.604, 0.875, 0.6064, 0.75, 0.6064, 0.75, 0.6064, 0.875, 0.6064, 0.875, 0.6089, 0.75, 0.6089, 0.75, 0.6089, 0.875, 0.6089, 0.875, 0.6114, 0.75, 0.6114, 0.75, 0.6114, 0.875, 0.6114, 0.875, 0.6139, 0.75, 0.6139, 0.75, 0.6139, 0.875, 0.6139, 0.875, 0.6163, 0.75, 0.6163, 0.75, 0.6163, 0.875, 0.6163, 0.875, 0.6188, 0.75, 0.6188, 0.75, 0.6188, 0.875, 0.6188, 0.875, 0.6213, 0.75, 0.6213, 0.75, 0.6213, 0.875, 0.6213, 0.875, 0.6238, 0.75, 0.6238, 0.75, 0.6238, 0.875, 0.6238, 0.875, 0.6262, 0.75, 0.6262, 0.75, 0.6262, 0.875, 0.6262, 0.875, 0.6287, 0.75, 0.6287, 0.75, 0.6287, 0.875, 0.6287, 0.875, 0.6312, 0.75, 0.6312, 0.75, 0.6312, 0.875, 0.6312, 0.875, 0.6337, 0.75, 0.6337, 0.75, 0.6337, 0.875, 0.6337, 0.875, 0.6361, 0.75, 0.6361, 0.75, 0.6361, 0.875, 0.6361, 0.875, 0.6386, 0.75, 0.6386, 0.75, 0.6386, 0.875, 0.6386, 0.875, 0.6411, 0.75, 0.6411, 0.75, 0.6411, 0.875, 0.6411, 0.875, 0.6436, 0.75, 0.6436, 0.75, 0.6436, 0.875, 0.6436, 0.875, 0.646, 0.75, 0.646, 0.75, 0.646, 0.875, 0.646, 0.875, 0.6485, 0.75, 0.6485, 0.75, 0.6485, 0.875, 0.6485, 0.875, 0.651, 0.75, 0.651, 0.75, 0.651, 0.875, 0.651, 0.875, 0.6535, 0.75, 0.6535, 0.75, 0.6535, 0.875, 0.6535, 0.875, 0.6559, 0.75, 0.6559, 0.75, 0.6559, 0.875, 0.6559, 0.875, 0.6584, 0.75, 0.6584, 0.75, 0.6584, 0.875, 0.6584, 0.875, 0.6609, 0.75, 0.6609, 0.75, 0.6609, 0.875, 0.6609, 0.875, 0.6634, 0.75, 0.6634, 0.75, 0.6634, 0.875, 0.6634, 0.875, 0.6658, 0.75, 0.6658, 0.75, 0.6658, 0.875, 0.6658, 0.875, 0.6683, 0.75, 0.6683, 0.75, 0.6683, 0.875, 0.6683, 0.875, 0.6708, 0.75, 0.6708, 0.75, 0.6708, 0.875, 0.6708, 0.875, 0.6733, 0.75, 0.6733, 0.75, 0.6733, 0.875, 0.6733, 0.875, 0.6757, 0.75, 0.6757, 0.75, 0.6757, 0.875, 0.6757, 0.875, 0.6782, 0.75, 0.6782, 0.75, 0.6782, 0.875, 0.6782, 0.875, 0.6807, 0.75, 0.6807, 0.75, 0.6807, 0.875, 0.6807, 0.875, 0.6832, 0.75, 0.6832, 0.75, 0.6832, 0.875, 0.6832, 0.875, 0.6856, 0.75, 0.6856, 0.75, 0.6856, 0.875, 0.6856, 0.875, 0.6881, 0.75, 0.6881, 0.75, 0.6881, 0.875, 0.6881, 0.875, 0.6906, 0.75, 0.6906, 0.75, 0.6906, 0.875, 0.6906, 0.875, 0.6931, 0.75, 0.6931, 0.75, 0.6931, 0.875, 0.6931, 0.875, 0.6955, 0.75, 0.6955, 0.75, 0.6955, 0.875, 0.6955, 0.875, 0.698, 0.75, 0.698, 0.75, 0.698, 0.875, 0.698, 0.875, 0.7005, 0.75, 0.7005, 0.75, 0.7005, 0.875, 0.7005, 0.875, 0.703, 0.75, 0.703, 0.75, 0.703, 0.875, 0.703, 0.875, 0.7054, 0.75, 0.7054, 0.75, 0.7054, 0.875, 0.7054, 0.875, 0.7079, 0.75, 0.7079, 0.75, 0.7079, 0.875, 0.7079, 0.875, 0.7104, 0.75, 0.7104, 0.75, 0.7104, 0.875, 0.7104, 0.875, 0.7129, 0.75, 0.7129, 0.75, 0.7129, 0.875, 0.7129, 0.875, 0.7153, 0.75, 0.7153, 0.75, 0.7153, 0.875, 0.7153, 0.875, 0.7178, 0.75, 0.7178, 0.75, 0.7178, 0.875, 0.7178, 0.875, 0.7203, 0.75, 0.7203, 0.75, 0.7203, 0.875, 0.7203, 0.875, 0.7228, 0.75, 0.7228, 0.75, 0.7228, 0.875, 0.7228, 0.875, 0.7252, 0.75, 0.7252, 0.75, 0.7252, 0.875, 0.7252, 0.875, 0.7277, 0.75, 0.7277, 0.75, 0.7277, 0.875, 0.7277, 0.875, 0.7302, 0.75, 0.7302, 0.75, 0.7302, 0.875, 0.7302, 0.875, 0.7327, 0.75, 0.7327, 0.75, 0.7327, 0.875, 0.7327, 0.875, 0.7351, 0.75, 0.7351, 0.75, 0.7351, 0.875, 0.7351, 0.875, 0.7376, 0.75, 0.7376, 0.75, 0.7376, 0.875, 0.7376, 0.875, 0.7401, 0.75, 0.7401, 0.75, 0.7401, 0.875, 0.7401, 0.875, 0.7426, 0.75, 0.7426, 0.75, 0.7426, 0.875, 0.7426, 0.875, 0.745, 0.75, 0.745, 0.75, 0.745, 0.875, 0.745, 0.875, 0.7475, 0.75, 0.7475, 0.375, 0.75, 0.3775, 0.75, 0.3775, 1.0, 0.375, 1.0, 0.3775, 0.75, 0.38, 0.75, 0.38, 1.0, 0.3775, 1.0, 0.38, 0.75, 0.3824, 0.75, 0.3824, 1.0, 0.38, 1.0, 0.3824, 0.75, 0.3849, 0.75, 0.3849, 1.0, 0.3824, 1.0, 0.3849, 0.75, 0.3874, 0.75, 0.3874, 1.0, 0.3849, 1.0, 0.3874, 0.75, 0.3899, 0.75, 0.3899, 1.0, 0.3874, 1.0, 0.3899, 0.75, 0.3923, 0.75, 0.3923, 1.0, 0.3899, 1.0, 0.3923, 0.75, 0.3948, 0.75, 0.3948, 1.0, 0.3923, 1.0, 0.3948, 0.75, 0.3973, 0.75, 0.3973, 1.0, 0.3948, 1.0, 0.3973, 0.75, 0.3998, 0.75, 0.3998, 1.0, 0.3973, 1.0, 0.3998, 0.75, 0.4022, 0.75, 0.4022, 1.0, 0.3998, 1.0, 0.4022, 0.75, 0.4047, 0.75, 0.4047, 1.0, 0.4022, 1.0, 0.4047, 0.75, 0.4072, 0.75, 0.4072, 1.0, 0.4047, 1.0, 0.4072, 0.75, 0.4097, 0.75, 0.4097, 1.0, 0.4072, 1.0, 0.4097, 0.75, 0.4121, 0.75, 0.4121, 1.0, 0.4097, 1.0, 0.4121, 0.75, 0.4146, 0.75, 0.4146, 1.0, 0.4121, 1.0, 0.4146, 0.75, 0.4171, 0.75, 0.4171, 1.0, 0.4146, 1.0, 0.4171, 0.75, 0.4196, 0.75, 0.4196, 1.0, 0.4171, 1.0, 0.4196, 0.75, 0.422, 0.75, 0.422, 1.0, 0.4196, 1.0, 0.422, 0.75, 0.4245, 0.75, 0.4245, 1.0, 0.422, 1.0, 0.4245, 0.75, 0.427, 0.75, 0.427, 1.0, 0.4245, 1.0, 0.427, 0.75, 0.4295, 0.75, 0.4295, 1.0, 0.427, 1.0, 0.4295, 0.75, 0.4319, 0.75, 0.4319, 1.0, 0.4295, 1.0, 0.4319, 0.75, 0.4344, 0.75, 0.4344, 1.0, 0.4319, 1.0, 0.4344, 0.75, 0.4369, 0.75, 0.4369, 1.0, 0.4344, 1.0, 0.4369, 0.75, 0.4394, 0.75, 0.4394, 1.0, 0.4369, 1.0, 0.4394, 0.75, 0.4418, 0.75, 0.4418, 1.0, 0.4394, 1.0, 0.4418, 0.75, 0.4443, 0.75, 0.4443, 1.0, 0.4418, 1.0, 0.4443, 0.75, 0.4468, 0.75, 0.4468, 1.0, 0.4443, 1.0, 0.4468, 0.75, 0.4493, 0.75, 0.4493, 1.0, 0.4468, 1.0, 0.4493, 0.75, 0.4517, 0.75, 0.4517, 1.0, 0.4493, 1.0, 0.4517, 0.75, 0.4542, 0.75, 0.4542, 1.0, 0.4517, 1.0, 0.4542, 0.75, 0.4567, 0.75, 0.4567, 1.0, 0.4542, 1.0, 0.4567, 0.75, 0.4592, 0.75, 0.4592, 1.0, 0.4567, 1.0, 0.4592, 0.75, 0.4616, 0.75, 0.4616, 1.0, 0.4592, 1.0, 0.4616, 0.75, 0.4641, 0.75, 0.4641, 1.0, 0.4616, 1.0, 0.4641, 0.75, 0.4666, 0.75, 0.4666, 1.0, 0.4641, 1.0, 0.4666, 0.75, 0.4691, 0.75, 0.4691, 1.0, 0.4666, 1.0, 0.4691, 0.75, 0.4715, 0.75, 0.4715, 1.0, 0.4691, 1.0, 0.4715, 0.75, 0.474, 0.75, 0.474, 1.0, 0.4715, 1.0, 0.474, 0.75, 0.4765, 0.75, 0.4765, 1.0, 0.474, 1.0, 0.4765, 0.75, 0.479, 0.75, 0.479, 1.0, 0.4765, 1.0, 0.479, 0.75, 0.4814, 0.75, 0.4814, 1.0, 0.479, 1.0, 0.4814, 0.75, 0.4839, 0.75, 0.4839, 1.0, 0.4814, 1.0, 0.4839, 0.75, 0.4864, 0.75, 0.4864, 1.0, 0.4839, 1.0, 0.4864, 0.75, 0.4889, 0.75, 0.4889, 1.0, 0.4864, 1.0, 0.4889, 0.75, 0.4913, 0.75, 0.4913, 1.0, 0.4889, 1.0, 0.4913, 0.75, 0.4938, 0.75, 0.4938, 1.0, 0.4913, 1.0, 0.4938, 0.75, 0.4963, 0.75, 0.4963, 1.0, 0.4938, 1.0, 0.4963, 0.75, 0.4988, 0.75, 0.4988, 1.0, 0.4963, 1.0, 0.4988, 0.75, 0.5012, 0.75, 0.5012, 1.0, 0.4988, 1.0, 0.5012, 0.75, 0.5037, 0.75, 0.5037, 1.0, 0.5012, 1.0, 0.5037, 0.75, 0.5062, 0.75, 0.5062, 1.0, 0.5037, 1.0, 0.5062, 0.75, 0.5087, 0.75, 0.5087, 1.0, 0.5062, 1.0, 0.5087, 0.75, 0.5111, 0.75, 0.5111, 1.0, 0.5087, 1.0, 0.5111, 0.75, 0.5136, 0.75, 0.5136, 1.0, 0.5111, 1.0, 0.5136, 0.75, 0.5161, 0.75, 0.5161, 1.0, 0.5136, 1.0, 0.5161, 0.75, 0.5186, 0.75, 0.5186, 1.0, 0.5161, 1.0, 0.5186, 0.75, 0.521, 0.75, 0.521, 1.0, 0.5186, 1.0, 0.521, 0.75, 0.5235, 0.75, 0.5235, 1.0, 0.521, 1.0, 0.5235, 0.75, 0.526, 0.75, 0.526, 1.0, 0.5235, 1.0, 0.526, 0.75, 0.5285, 0.75, 0.5285, 1.0, 0.526, 1.0, 0.5285, 0.75, 0.5309, 0.75, 0.5309, 1.0, 0.5285, 1.0, 0.5309, 0.75, 0.5334, 0.75, 0.5334, 1.0, 0.5309, 1.0, 0.5334, 0.75, 0.5359, 0.75, 0.5359, 1.0, 0.5334, 1.0, 0.5359, 0.75, 0.5384, 0.75, 0.5384, 1.0, 0.5359, 1.0, 0.5384, 0.75, 0.5408, 0.75, 0.5408, 1.0, 0.5384, 1.0, 0.5408, 0.75, 0.5433, 0.75, 0.5433, 1.0, 0.5408, 1.0, 0.5433, 0.75, 0.5458, 0.75, 0.5458, 1.0, 0.5433, 1.0, 0.5458, 0.75, 0.5483, 0.75, 0.5483, 1.0, 0.5458, 1.0, 0.5483, 0.75, 0.5507, 0.75, 0.5507, 1.0, 0.5483, 1.0, 0.5507, 0.75, 0.5532, 0.75, 0.5532, 1.0, 0.5507, 1.0, 0.5532, 0.75, 0.5557, 0.75, 0.5557, 1.0, 0.5532, 1.0, 0.5557, 0.75, 0.5582, 0.75, 0.5582, 1.0, 0.5557, 1.0, 0.5582, 0.75, 0.5606, 0.75, 0.5606, 1.0, 0.5582, 1.0, 0.5606, 0.75, 0.5631, 0.75, 0.5631, 1.0, 0.5606, 1.0, 0.5631, 0.75, 0.5656, 0.75, 0.5656, 1.0, 0.5631, 1.0, 0.5656, 0.75, 0.5681, 0.75, 0.5681, 1.0, 0.5656, 1.0, 0.5681, 0.75, 0.5705, 0.75, 0.5705, 1.0, 0.5681, 1.0, 0.5705, 0.75, 0.573, 0.75, 0.573, 1.0, 0.5705, 1.0, 0.573, 0.75, 0.5755, 0.75, 0.5755, 1.0, 0.573, 1.0, 0.5755, 0.75, 0.578, 0.75, 0.578, 1.0, 0.5755, 1.0, 0.578, 0.75, 0.5804, 0.75, 0.5804, 1.0, 0.578, 1.0, 0.5804, 0.75, 0.5829, 0.75, 0.5829, 1.0, 0.5804, 1.0, 0.5829, 0.75, 0.5854, 0.75, 0.5854, 1.0, 0.5829, 1.0, 0.5854, 0.75, 0.5879, 0.75, 0.5879, 1.0, 0.5854, 1.0, 0.5879, 0.75, 0.5903, 0.75, 0.5903, 1.0, 0.5879, 1.0, 0.5903, 0.75, 0.5928, 0.75, 0.5928, 1.0, 0.5903, 1.0, 0.5928, 0.75, 0.5953, 0.75, 0.5953, 1.0, 0.5928, 1.0, 0.5953, 0.75, 0.5978, 0.75, 0.5978, 1.0, 0.5953, 1.0, 0.5978, 0.75, 0.6002, 0.75, 0.6002, 1.0, 0.5978, 1.0, 0.6002, 0.75, 0.6027, 0.75, 0.6027, 1.0, 0.6002, 1.0, 0.6027, 0.75, 0.6052, 0.75, 0.6052, 1.0, 0.6027, 1.0, 0.6052, 0.75, 0.6077, 0.75, 0.6077, 1.0, 0.6052, 1.0, 0.6077, 0.75, 0.6101, 0.75, 0.6101, 1.0, 0.6077, 1.0, 0.6101, 0.75, 0.6126, 0.75, 0.6126, 1.0, 0.6101, 1.0, 0.6126, 0.75, 0.6151, 0.75, 0.6151, 1.0, 0.6126, 1.0, 0.6151, 0.75, 0.6176, 0.75, 0.6176, 1.0, 0.6151, 1.0, 0.6176, 0.75, 0.62, 0.75, 0.62, 1.0, 0.6176, 1.0, 0.62, 0.75, 0.6225, 0.75, 0.6225, 1.0, 0.62, 1.0, 0.5, 0.25, 0.625, 0.25, 0.625, 0.2525, 0.5, 0.2525, 0.5, 0.2525, 0.625, 0.2525, 0.625, 0.255, 0.5, 0.255, 0.5, 0.255, 0.625, 0.255, 0.625, 0.2574, 0.5, 0.2574, 0.5, 0.2574, 0.625, 0.2574, 0.625, 0.2599, 0.5, 0.2599, 0.5, 0.2599, 0.625, 0.2599, 0.625, 0.2624, 0.5, 0.2624, 0.5, 0.2624, 0.625, 0.2624, 0.625, 0.2649, 0.5, 0.2649, 0.5, 0.2649, 0.625, 0.2649, 0.625, 0.2673, 0.5, 0.2673, 0.5, 0.2673, 0.625, 0.2673, 0.625, 0.2698, 0.5, 0.2698, 0.5, 0.2698, 0.625, 0.2698, 0.625, 0.2723, 0.5, 0.2723, 0.5, 0.2723, 0.625, 0.2723, 0.625, 0.2748, 0.5, 0.2748, 0.5, 0.2748, 0.625, 0.2748, 0.625, 0.2772, 0.5, 0.2772, 0.5, 0.2772, 0.625, 0.2772, 0.625, 0.2797, 0.5, 0.2797, 0.5, 0.2797, 0.625, 0.2797, 0.625, 0.2822, 0.5, 0.2822, 0.5, 0.2822, 0.625, 0.2822, 0.625, 0.2847, 0.5, 0.2847, 0.5, 0.2847, 0.625, 0.2847, 0.625, 0.2871, 0.5, 0.2871, 0.5, 0.2871, 0.625, 0.2871, 0.625, 0.2896, 0.5, 0.2896, 0.5, 0.2896, 0.625, 0.2896, 0.625, 0.2921, 0.5, 0.2921, 0.5, 0.2921, 0.625, 0.2921, 0.625, 0.2946, 0.5, 0.2946, 0.5, 0.2946, 0.625, 0.2946, 0.625, 0.297, 0.5, 0.297, 0.5, 0.297, 0.625, 0.297, 0.625, 0.2995, 0.5, 0.2995, 0.5, 0.2995, 0.625, 0.2995, 0.625, 0.302, 0.5, 0.302, 0.5, 0.302, 0.625, 0.302, 0.625, 0.3045, 0.5, 0.3045, 0.5, 0.3045, 0.625, 0.3045, 0.625, 0.3069, 0.5, 0.3069, 0.5, 0.3069, 0.625, 0.3069, 0.625, 0.3094, 0.5, 0.3094, 0.5, 0.3094, 0.625, 0.3094, 0.625, 0.3119, 0.5, 0.3119, 0.5, 0.3119, 0.625, 0.3119, 0.625, 0.3144, 0.5, 0.3144, 0.5, 0.3144, 0.625, 0.3144, 0.625, 0.3168, 0.5, 0.3168, 0.5, 0.3168, 0.625, 0.3168, 0.625, 0.3193, 0.5, 0.3193, 0.5, 0.3193, 0.625, 0.3193, 0.625, 0.3218, 0.5, 0.3218, 0.5, 0.3218, 0.625, 0.3218, 0.625, 0.3243, 0.5, 0.3243, 0.5, 0.3243, 0.625, 0.3243, 0.625, 0.3267, 0.5, 0.3267, 0.5, 0.3267, 0.625, 0.3267, 0.625, 0.3292, 0.5, 0.3292, 0.5, 0.3292, 0.625, 0.3292, 0.625, 0.3317, 0.5, 0.3317, 0.5, 0.3317, 0.625, 0.3317, 0.625, 0.3342, 0.5, 0.3342, 0.5, 0.3342, 0.625, 0.3342, 0.625, 0.3366, 0.5, 0.3366, 0.5, 0.3366, 0.625, 0.3366, 0.625, 0.3391, 0.5, 0.3391, 0.5, 0.3391, 0.625, 0.3391, 0.625, 0.3416, 0.5, 0.3416, 0.5, 0.3416, 0.625, 0.3416, 0.625, 0.3441, 0.5, 0.3441, 0.5, 0.3441, 0.625, 0.3441, 0.625, 0.3465, 0.5, 0.3465, 0.5, 0.3465, 0.625, 0.3465, 0.625, 0.349, 0.5, 0.349, 0.5, 0.349, 0.625, 0.349, 0.625, 0.3515, 0.5, 0.3515, 0.5, 0.3515, 0.625, 0.3515, 0.625, 0.354, 0.5, 0.354, 0.5, 0.354, 0.625, 0.354, 0.625, 0.3564, 0.5, 0.3564, 0.5, 0.3564, 0.625, 0.3564, 0.625, 0.3589, 0.5, 0.3589, 0.5, 0.3589, 0.625, 0.3589, 0.625, 0.3614, 0.5, 0.3614, 0.5, 0.3614, 0.625, 0.3614, 0.625, 0.3639, 0.5, 0.3639, 0.5, 0.3639, 0.625, 0.3639, 0.625, 0.3663, 0.5, 0.3663, 0.5, 0.3663, 0.625, 0.3663, 0.625, 0.3688, 0.5, 0.3688, 0.5, 0.3688, 0.625, 0.3688, 0.625, 0.3713, 0.5, 0.3713, 0.5, 0.3713, 0.625, 0.3713, 0.625, 0.3738, 0.5, 0.3738, 0.5, 0.3738, 0.625, 0.3738, 0.625, 0.3762, 0.5, 0.3762, 0.5, 0.3762, 0.625, 0.3762, 0.625, 0.3787, 0.5, 0.3787, 0.5, 0.3787, 0.625, 0.3787, 0.625, 0.3812, 0.5, 0.3812, 0.5, 0.3812, 0.625, 0.3812, 0.625, 0.3837, 0.5, 0.3837, 0.5, 0.3837, 0.625, 0.3837, 0.625, 0.3861, 0.5, 0.3861, 0.5, 0.3861, 0.625, 0.3861, 0.625, 0.3886, 0.5, 0.3886, 0.5, 0.3886, 0.625, 0.3886, 0.625, 0.3911, 0.5, 0.3911, 0.5, 0.3911, 0.625, 0.3911, 0.625, 0.3936, 0.5, 0.3936, 0.5, 0.3936, 0.625, 0.3936, 0.625, 0.396, 0.5, 0.396, 0.5, 0.396, 0.625, 0.396, 0.625, 0.3985, 0.5, 0.3985, 0.5, 0.3985, 0.625, 0.3985, 0.625, 0.401, 0.5, 0.401, 0.5, 0.401, 0.625, 0.401, 0.625, 0.4035, 0.5, 0.4035, 0.5, 0.4035, 0.625, 0.4035, 0.625, 0.4059, 0.5, 0.4059, 0.5, 0.4059, 0.625, 0.4059, 0.625, 0.4084, 0.5, 0.4084, 0.5, 0.4084, 0.625, 0.4084, 0.625, 0.4109, 0.5, 0.4109, 0.5, 0.4109, 0.625, 0.4109, 0.625, 0.4134, 0.5, 0.4134, 0.5, 0.4134, 0.625, 0.4134, 0.625, 0.4158, 0.5, 0.4158, 0.5, 0.4158, 0.625, 0.4158, 0.625, 0.4183, 0.5, 0.4183, 0.5, 0.4183, 0.625, 0.4183, 0.625, 0.4208, 0.5, 0.4208, 0.5, 0.4208, 0.625, 0.4208, 0.625, 0.4233, 0.5, 0.4233, 0.5, 0.4233, 0.625, 0.4233, 0.625, 0.4257, 0.5, 0.4257, 0.5, 0.4257, 0.625, 0.4257, 0.625, 0.4282, 0.5, 0.4282, 0.5, 0.4282, 0.625, 0.4282, 0.625, 0.4307, 0.5, 0.4307, 0.5, 0.4307, 0.625, 0.4307, 0.625, 0.4332, 0.5, 0.4332, 0.5, 0.4332, 0.625, 0.4332, 0.625, 0.4356, 0.5, 0.4356, 0.5, 0.4356, 0.625, 0.4356, 0.625, 0.4381, 0.5, 0.4381, 0.5, 0.4381, 0.625, 0.4381, 0.625, 0.4406, 0.5, 0.4406, 0.5, 0.4406, 0.625, 0.4406, 0.625, 0.4431, 0.5, 0.4431, 0.5, 0.4431, 0.625, 0.4431, 0.625, 0.4455, 0.5, 0.4455, 0.5, 0.4455, 0.625, 0.4455, 0.625, 0.448, 0.5, 0.448, 0.5, 0.448, 0.625, 0.448, 0.625, 0.4505, 0.5, 0.4505, 0.5, 0.4505, 0.625, 0.4505, 0.625, 0.453, 0.5, 0.453, 0.5, 0.453, 0.625, 0.453, 0.625, 0.4554, 0.5, 0.4554, 0.5, 0.4554, 0.625, 0.4554, 0.625, 0.4579, 0.5, 0.4579, 0.5, 0.4579, 0.625, 0.4579, 0.625, 0.4604, 0.5, 0.4604, 0.5, 0.4604, 0.625, 0.4604, 0.625, 0.4629, 0.5, 0.4629, 0.5, 0.4629, 0.625, 0.4629, 0.625, 0.4653, 0.5, 0.4653, 0.5, 0.4653, 0.625, 0.4653, 0.625, 0.4678, 0.5, 0.4678, 0.5, 0.4678, 0.625, 0.4678, 0.625, 0.4703, 0.5, 0.4703, 0.5, 0.4703, 0.625, 0.4703, 0.625, 0.4728, 0.5, 0.4728, 0.5, 0.4728, 0.625, 0.4728, 0.625, 0.4752, 0.5, 0.4752, 0.5, 0.4752, 0.625, 0.4752, 0.625, 0.4777, 0.5, 0.4777, 0.5, 0.4777, 0.625, 0.4777, 0.625, 0.4802, 0.5, 0.4802, 0.5, 0.4802, 0.625, 0.4802, 0.625, 0.4827, 0.5, 0.4827, 0.5, 0.4827, 0.625, 0.4827, 0.625, 0.4851, 0.5, 0.4851, 0.5, 0.4851, 0.625, 0.4851, 0.625, 0.4876, 0.5, 0.4876, 0.5, 0.4876, 0.625, 0.4876, 0.625, 0.4901, 0.5, 0.4901, 0.5, 0.4901, 0.625, 0.4901, 0.625, 0.4926, 0.5, 0.4926, 0.5, 0.4926, 0.625, 0.4926, 0.625, 0.495, 0.5, 0.495, 0.5, 0.495, 0.625, 0.495, 0.625, 0.4975, 0.5, 0.4975, 0.375, 0.0, 0.3775, 0.0, 0.3775, 0.25, 0.375, 0.25, 0.3775, 0.0, 0.38, 0.0, 0.38, 0.25, 0.3775, 0.25, 0.38, 0.0, 0.3824, 0.0, 0.3824, 0.25, 0.38, 0.25, 0.3824, 0.0, 0.3849, 0.0, 0.3849, 0.25, 0.3824, 0.25, 0.3849, 0.0, 0.3874, 0.0, 0.3874, 0.25, 0.3849, 0.25, 0.3874, 0.0, 0.3899, 0.0, 0.3899, 0.25, 0.3874, 0.25, 0.3899, 0.0, 0.3923, 0.0, 0.3923, 0.25, 0.3899, 0.25, 0.3923, 0.0, 0.3948, 0.0, 0.3948, 0.25, 0.3923, 0.25, 0.3948, 0.0, 0.3973, 0.0, 0.3973, 0.25, 0.3948, 0.25, 0.3973, 0.0, 0.3998, 0.0, 0.3998, 0.25, 0.3973, 0.25, 0.3998, 0.0, 0.4022, 0.0, 0.4022, 0.25, 0.3998, 0.25, 0.4022, 0.0, 0.4047, 0.0, 0.4047, 0.25, 0.4022, 0.25, 0.4047, 0.0, 0.4072, 0.0, 0.4072, 0.25, 0.4047, 0.25, 0.4072, 0.0, 0.4097, 0.0, 0.4097, 0.25, 0.4072, 0.25, 0.4097, 0.0, 0.4121, 0.0, 0.4121, 0.25, 0.4097, 0.25, 0.4121, 0.0, 0.4146, 0.0, 0.4146, 0.25, 0.4121, 0.25, 0.4146, 0.0, 0.4171, 0.0, 0.4171, 0.25, 0.4146, 0.25, 0.4171, 0.0, 0.4196, 0.0, 0.4196, 0.25, 0.4171, 0.25, 0.4196, 0.0, 0.422, 0.0, 0.422, 0.25, 0.4196, 0.25, 0.422, 0.0, 0.4245, 0.0, 0.4245, 0.25, 0.422, 0.25, 0.4245, 0.0, 0.427, 0.0, 0.427, 0.25, 0.4245, 0.25, 0.427, 0.0, 0.4295, 0.0, 0.4295, 0.25, 0.427, 0.25, 0.4295, 0.0, 0.4319, 0.0, 0.4319, 0.25, 0.4295, 0.25, 0.4319, 0.0, 0.4344, 0.0, 0.4344, 0.25, 0.4319, 0.25, 0.4344, 0.0, 0.4369, 0.0, 0.4369, 0.25, 0.4344, 0.25, 0.4369, 0.0, 0.4394, 0.0, 0.4394, 0.25, 0.4369, 0.25, 0.4394, 0.0, 0.4418, 0.0, 0.4418, 0.25, 0.4394, 0.25, 0.4418, 0.0, 0.4443, 0.0, 0.4443, 0.25, 0.4418, 0.25, 0.4443, 0.0, 0.4468, 0.0, 0.4468, 0.25, 0.4443, 0.25, 0.4468, 0.0, 0.4493, 0.0, 0.4493, 0.25, 0.4468, 0.25, 0.4493, 0.0, 0.4517, 0.0, 0.4517, 0.25, 0.4493, 0.25, 0.4517, 0.0, 0.4542, 0.0, 0.4542, 0.25, 0.4517, 0.25, 0.4542, 0.0, 0.4567, 0.0, 0.4567, 0.25, 0.4542, 0.25, 0.4567, 0.0, 0.4592, 0.0, 0.4592, 0.25, 0.4567, 0.25, 0.4592, 0.0, 0.4616, 0.0, 0.4616, 0.25, 0.4592, 0.25, 0.4616, 0.0, 0.4641, 0.0, 0.4641, 0.25, 0.4616, 0.25, 0.4641, 0.0, 0.4666, 0.0, 0.4666, 0.25, 0.4641, 0.25, 0.4666, 0.0, 0.4691, 0.0, 0.4691, 0.25, 0.4666, 0.25, 0.4691, 0.0, 0.4715, 0.0, 0.4715, 0.25, 0.4691, 0.25, 0.4715, 0.0, 0.474, 0.0, 0.474, 0.25, 0.4715, 0.25, 0.474, 0.0, 0.4765, 0.0, 0.4765, 0.25, 0.474, 0.25, 0.4765, 0.0, 0.479, 0.0, 0.479, 0.25, 0.4765, 0.25, 0.479, 0.0, 0.4814, 0.0, 0.4814, 0.25, 0.479, 0.25, 0.4814, 0.0, 0.4839, 0.0, 0.4839, 0.25, 0.4814, 0.25, 0.4839, 0.0, 0.4864, 0.0, 0.4864, 0.25, 0.4839, 0.25, 0.4864, 0.0, 0.4889, 0.0, 0.4889, 0.25, 0.4864, 0.25, 0.4889, 0.0, 0.4913, 0.0, 0.4913, 0.25, 0.4889, 0.25, 0.4913, 0.0, 0.4938, 0.0, 0.4938, 0.25, 0.4913, 0.25, 0.4938, 0.0, 0.4963, 0.0, 0.4963, 0.25, 0.4938, 0.25, 0.4963, 0.0, 0.4988, 0.0, 0.4988, 0.25, 0.4963, 0.25, 0.4988, 0.0, 0.5012, 0.0, 0.5012, 0.25, 0.4988, 0.25, 0.5012, 0.0, 0.5037, 0.0, 0.5037, 0.25, 0.5012, 0.25, 0.5037, 0.0, 0.5062, 0.0, 0.5062, 0.25, 0.5037, 0.25, 0.5062, 0.0, 0.5087, 0.0, 0.5087, 0.25, 0.5062, 0.25, 0.5087, 0.0, 0.5111, 0.0, 0.5111, 0.25, 0.5087, 0.25, 0.5111, 0.0, 0.5136, 0.0, 0.5136, 0.25, 0.5111, 0.25, 0.5136, 0.0, 0.5161, 0.0, 0.5161, 0.25, 0.5136, 0.25, 0.5161, 0.0, 0.5186, 0.0, 0.5186, 0.25, 0.5161, 0.25, 0.5186, 0.0, 0.521, 0.0, 0.521, 0.25, 0.5186, 0.25, 0.521, 0.0, 0.5235, 0.0, 0.5235, 0.25, 0.521, 0.25, 0.5235, 0.0, 0.526, 0.0, 0.526, 0.25, 0.5235, 0.25, 0.526, 0.0, 0.5285, 0.0, 0.5285, 0.25, 0.526, 0.25, 0.5285, 0.0, 0.5309, 0.0, 0.5309, 0.25, 0.5285, 0.25, 0.5309, 0.0, 0.5334, 0.0, 0.5334, 0.25, 0.5309, 0.25, 0.5334, 0.0, 0.5359, 0.0, 0.5359, 0.25, 0.5334, 0.25, 0.5359, 0.0, 0.5384, 0.0, 0.5384, 0.25, 0.5359, 0.25, 0.5384, 0.0, 0.5408, 0.0, 0.5408, 0.25, 0.5384, 0.25, 0.5408, 0.0, 0.5433, 0.0, 0.5433, 0.25, 0.5408, 0.25, 0.5433, 0.0, 0.5458, 0.0, 0.5458, 0.25, 0.5433, 0.25, 0.5458, 0.0, 0.5483, 0.0, 0.5483, 0.25, 0.5458, 0.25, 0.5483, 0.0, 0.5507, 0.0, 0.5507, 0.25, 0.5483, 0.25, 0.5507, 0.0, 0.5532, 0.0, 0.5532, 0.25, 0.5507, 0.25, 0.5532, 0.0, 0.5557, 0.0, 0.5557, 0.25, 0.5532, 0.25, 0.5557, 0.0, 0.5582, 0.0, 0.5582, 0.25, 0.5557, 0.25, 0.5582, 0.0, 0.5606, 0.0, 0.5606, 0.25, 0.5582, 0.25, 0.5606, 0.0, 0.5631, 0.0, 0.5631, 0.25, 0.5606, 0.25, 0.5631, 0.0, 0.5656, 0.0, 0.5656, 0.25, 0.5631, 0.25, 0.5656, 0.0, 0.5681, 0.0, 0.5681, 0.25, 0.5656, 0.25, 0.5681, 0.0, 0.5705, 0.0, 0.5705, 0.25, 0.5681, 0.25, 0.5705, 0.0, 0.573, 0.0, 0.573, 0.25, 0.5705, 0.25, 0.573, 0.0, 0.5755, 0.0, 0.5755, 0.25, 0.573, 0.25, 0.5755, 0.0, 0.578, 0.0, 0.578, 0.25, 0.5755, 0.25, 0.578, 0.0, 0.5804, 0.0, 0.5804, 0.25, 0.578, 0.25, 0.5804, 0.0, 0.5829, 0.0, 0.5829, 0.25, 0.5804, 0.25, 0.5829, 0.0, 0.5854, 0.0, 0.5854, 0.25, 0.5829, 0.25, 0.5854, 0.0, 0.5879, 0.0, 0.5879, 0.25, 0.5854, 0.25, 0.5879, 0.0, 0.5903, 0.0, 0.5903, 0.25, 0.5879, 0.25, 0.5903, 0.0, 0.5928, 0.0, 0.5928, 0.25, 0.5903, 0.25, 0.5928, 0.0, 0.5953, 0.0, 0.5953, 0.25, 0.5928, 0.25, 0.5953, 0.0, 0.5978, 0.0, 0.5978, 0.25, 0.5953, 0.25, 0.5978, 0.0, 0.6002, 0.0, 0.6002, 0.25, 0.5978, 0.25, 0.6002, 0.0, 0.6027, 0.0, 0.6027, 0.25, 0.6002, 0.25, 0.6027, 0.0, 0.6052, 0.0, 0.6052, 0.25, 0.6027, 0.25, 0.6052, 0.0, 0.6077, 0.0, 0.6077, 0.25, 0.6052, 0.25, 0.6077, 0.0, 0.6101, 0.0, 0.6101, 0.25, 0.6077, 0.25, 0.6101, 0.0, 0.6126, 0.0, 0.6126, 0.25, 0.6101, 0.25, 0.6126, 0.0, 0.6151, 0.0, 0.6151, 0.25, 0.6126, 0.25, 0.6151, 0.0, 0.6176, 0.0, 0.6176, 0.25, 0.6151, 0.25, 0.6176, 0.0, 0.62, 0.0, 0.62, 0.25, 0.6176, 0.25, 0.62, 0.0, 0.6225, 0.0, 0.6225, 0.25, 0.62, 0.25, 0.75, 0.75, 0.875, 0.75, 0.75, 0.75, 0.5, 0.25, 0.375, 0.25, 0.375, 0.25, 0.5, 0.25, 0.75, 0.75, 0.875, 0.75, 0.875, 0.75, 0.75, 0.75, 0.625, 1.0, 0.625, 0.75, 0.625, 0.75, 0.625, 1.0, 0.5, 0.25, 0.375, 0.25, 0.5, 0.25, 0.625, 0.75, 0.75, 0.75, 0.5, 0.25, 0.375, 0.25, 0.625, 0.25, 0.5, 0.25, 0.5, 0.25, 0.625, 0.75, 0.75, 0.75, 0.75, 0.75, 0.625, 0.75, 0.625, 0.25, 0.5, 0.25, 0.5, 0.25, 0.625, 0.25, 0.375, 0.495, 0.5, 0.495, 0.5, 0.4975, 0.375, 0.4975, 0.375, 0.4926, 0.5, 0.4926, 0.5, 0.495, 0.375, 0.495, 0.375, 0.4901, 0.5, 0.4901, 0.5, 0.4926, 0.375, 0.4926, 0.375, 0.4876, 0.5, 0.4876, 0.5, 0.4901, 0.375, 0.4901, 0.375, 0.4851, 0.5, 0.4851, 0.5, 0.4876, 0.375, 0.4876, 0.375, 0.4827, 0.5, 0.4827, 0.5, 0.4851, 0.375, 0.4851, 0.375, 0.4802, 0.5, 0.4802, 0.5, 0.4827, 0.375, 0.4827, 0.375, 0.4777, 0.5, 0.4777, 0.5, 0.4802, 0.375, 0.4802, 0.375, 0.4752, 0.5, 0.4752, 0.5, 0.4777, 0.375, 0.4777, 0.375, 0.4728, 0.5, 0.4728, 0.5, 0.4752, 0.375, 0.4752, 0.375, 0.4703, 0.5, 0.4703, 0.5, 0.4728, 0.375, 0.4728, 0.375, 0.4678, 0.5, 0.4678, 0.5, 0.4703, 0.375, 0.4703, 0.375, 0.4653, 0.5, 0.4653, 0.5, 0.4678, 0.375, 0.4678, 0.375, 0.4629, 0.5, 0.4629, 0.5, 0.4653, 0.375, 0.4653, 0.375, 0.4604, 0.5, 0.4604, 0.5, 0.4629, 0.375, 0.4629, 0.375, 0.4579, 0.5, 0.4579, 0.5, 0.4604, 0.375, 0.4604, 0.375, 0.4554, 0.5, 0.4554, 0.5, 0.4579, 0.375, 0.4579, 0.375, 0.453, 0.5, 0.453, 0.5, 0.4554, 0.375, 0.4554, 0.375, 0.4505, 0.5, 0.4505, 0.5, 0.453, 0.375, 0.453, 0.375, 0.448, 0.5, 0.448, 0.5, 0.4505, 0.375, 0.4505, 0.375, 0.4455, 0.5, 0.4455, 0.5, 0.448, 0.375, 0.448, 0.375, 0.4431, 0.5, 0.4431, 0.5, 0.4455, 0.375, 0.4455, 0.375, 0.4406, 0.5, 0.4406, 0.5, 0.4431, 0.375, 0.4431, 0.375, 0.4381, 0.5, 0.4381, 0.5, 0.4406, 0.375, 0.4406, 0.375, 0.4356, 0.5, 0.4356, 0.5, 0.4381, 0.375, 0.4381, 0.375, 0.4332, 0.5, 0.4332, 0.5, 0.4356, 0.375, 0.4356, 0.375, 0.4307, 0.5, 0.4307, 0.5, 0.4332, 0.375, 0.4332, 0.375, 0.4282, 0.5, 0.4282, 0.5, 0.4307, 0.375, 0.4307, 0.375, 0.4257, 0.5, 0.4257, 0.5, 0.4282, 0.375, 0.4282, 0.375, 0.4233, 0.5, 0.4233, 0.5, 0.4257, 0.375, 0.4257, 0.375, 0.4208, 0.5, 0.4208, 0.5, 0.4233, 0.375, 0.4233, 0.375, 0.4183, 0.5, 0.4183, 0.5, 0.4208, 0.375, 0.4208, 0.375, 0.4158, 0.5, 0.4158, 0.5, 0.4183, 0.375, 0.4183, 0.375, 0.4134, 0.5, 0.4134, 0.5, 0.4158, 0.375, 0.4158, 0.375, 0.4109, 0.5, 0.4109, 0.5, 0.4134, 0.375, 0.4134, 0.375, 0.4084, 0.5, 0.4084, 0.5, 0.4109, 0.375, 0.4109, 0.375, 0.4059, 0.5, 0.4059, 0.5, 0.4084, 0.375, 0.4084, 0.375, 0.4035, 0.5, 0.4035, 0.5, 0.4059, 0.375, 0.4059, 0.375, 0.401, 0.5, 0.401, 0.5, 0.4035, 0.375, 0.4035, 0.375, 0.3985, 0.5, 0.3985, 0.5, 0.401, 0.375, 0.401, 0.375, 0.396, 0.5, 0.396, 0.5, 0.3985, 0.375, 0.3985, 0.375, 0.3936, 0.5, 0.3936, 0.5, 0.396, 0.375, 0.396, 0.375, 0.3911, 0.5, 0.3911, 0.5, 0.3936, 0.375, 0.3936, 0.375, 0.3886, 0.5, 0.3886, 0.5, 0.3911, 0.375, 0.3911, 0.375, 0.3861, 0.5, 0.3861, 0.5, 0.3886, 0.375, 0.3886, 0.375, 0.3837, 0.5, 0.3837, 0.5, 0.3861, 0.375, 0.3861, 0.375, 0.3812, 0.5, 0.3812, 0.5, 0.3837, 0.375, 0.3837, 0.375, 0.3787, 0.5, 0.3787, 0.5, 0.3812, 0.375, 0.3812, 0.375, 0.3762, 0.5, 0.3762, 0.5, 0.3787, 0.375, 0.3787, 0.375, 0.3738, 0.5, 0.3738, 0.5, 0.3762, 0.375, 0.3762, 0.375, 0.3713, 0.5, 0.3713, 0.5, 0.3738, 0.375, 0.3738, 0.375, 0.3688, 0.5, 0.3688, 0.5, 0.3713, 0.375, 0.3713, 0.375, 0.3663, 0.5, 0.3663, 0.5, 0.3688, 0.375, 0.3688, 0.375, 0.3639, 0.5, 0.3639, 0.5, 0.3663, 0.375, 0.3663, 0.375, 0.3614, 0.5, 0.3614, 0.5, 0.3639, 0.375, 0.3639, 0.375, 0.3589, 0.5, 0.3589, 0.5, 0.3614, 0.375, 0.3614, 0.375, 0.3564, 0.5, 0.3564, 0.5, 0.3589, 0.375, 0.3589, 0.375, 0.354, 0.5, 0.354, 0.5, 0.3564, 0.375, 0.3564, 0.375, 0.3515, 0.5, 0.3515, 0.5, 0.354, 0.375, 0.354, 0.375, 0.349, 0.5, 0.349, 0.5, 0.3515, 0.375, 0.3515, 0.375, 0.3465, 0.5, 0.3465, 0.5, 0.349, 0.375, 0.349, 0.375, 0.3441, 0.5, 0.3441, 0.5, 0.3465, 0.375, 0.3465, 0.375, 0.3416, 0.5, 0.3416, 0.5, 0.3441, 0.375, 0.3441, 0.375, 0.3391, 0.5, 0.3391, 0.5, 0.3416, 0.375, 0.3416, 0.375, 0.3366, 0.5, 0.3366, 0.5, 0.3391, 0.375, 0.3391, 0.375, 0.3342, 0.5, 0.3342, 0.5, 0.3366, 0.375, 0.3366, 0.375, 0.3317, 0.5, 0.3317, 0.5, 0.3342, 0.375, 0.3342, 0.375, 0.3292, 0.5, 0.3292, 0.5, 0.3317, 0.375, 0.3317, 0.375, 0.3267, 0.5, 0.3267, 0.5, 0.3292, 0.375, 0.3292, 0.375, 0.3243, 0.5, 0.3243, 0.5, 0.3267, 0.375, 0.3267, 0.375, 0.3218, 0.5, 0.3218, 0.5, 0.3243, 0.375, 0.3243, 0.375, 0.3193, 0.5, 0.3193, 0.5, 0.3218, 0.375, 0.3218, 0.375, 0.3168, 0.5, 0.3168, 0.5, 0.3193, 0.375, 0.3193, 0.375, 0.3144, 0.5, 0.3144, 0.5, 0.3168, 0.375, 0.3168, 0.375, 0.3119, 0.5, 0.3119, 0.5, 0.3144, 0.375, 0.3144, 0.375, 0.3094, 0.5, 0.3094, 0.5, 0.3119, 0.375, 0.3119, 0.375, 0.3069, 0.5, 0.3069, 0.5, 0.3094, 0.375, 0.3094, 0.375, 0.3045, 0.5, 0.3045, 0.5, 0.3069, 0.375, 0.3069, 0.375, 0.302, 0.5, 0.302, 0.5, 0.3045, 0.375, 0.3045, 0.375, 0.2995, 0.5, 0.2995, 0.5, 0.302, 0.375, 0.302, 0.375, 0.297, 0.5, 0.297, 0.5, 0.2995, 0.375, 0.2995, 0.375, 0.2946, 0.5, 0.2946, 0.5, 0.297, 0.375, 0.297, 0.375, 0.2921, 0.5, 0.2921, 0.5, 0.2946, 0.375, 0.2946, 0.375, 0.2896, 0.5, 0.2896, 0.5, 0.2921, 0.375, 0.2921, 0.375, 0.2871, 0.5, 0.2871, 0.5, 0.2896, 0.375, 0.2896, 0.375, 0.2847, 0.5, 0.2847, 0.5, 0.2871, 0.375, 0.2871, 0.375, 0.2822, 0.5, 0.2822, 0.5, 0.2847, 0.375, 0.2847, 0.375, 0.2797, 0.5, 0.2797, 0.5, 0.2822, 0.375, 0.2822, 0.375, 0.2772, 0.5, 0.2772, 0.5, 0.2797, 0.375, 0.2797, 0.375, 0.2748, 0.5, 0.2748, 0.5, 0.2772, 0.375, 0.2772, 0.375, 0.2723, 0.5, 0.2723, 0.5, 0.2748, 0.375, 0.2748, 0.375, 0.2698, 0.5, 0.2698, 0.5, 0.2723, 0.375, 0.2723, 0.375, 0.2673, 0.5, 0.2673, 0.5, 0.2698, 0.375, 0.2698, 0.375, 0.2649, 0.5, 0.2649, 0.5, 0.2673, 0.375, 0.2673, 0.375, 0.2624, 0.5, 0.2624, 0.5, 0.2649, 0.375, 0.2649, 0.375, 0.2599, 0.5, 0.2599, 0.5, 0.2624, 0.375, 0.2624, 0.375, 0.2574, 0.5, 0.2574, 0.5, 0.2599, 0.375, 0.2599, 0.375, 0.255, 0.5, 0.255, 0.5, 0.2574, 0.375, 0.2574, 0.375, 0.2525, 0.5, 0.2525, 0.5, 0.255, 0.375, 0.255, 0.375, 0.25, 0.5, 0.25, 0.5, 0.2525, 0.375, 0.2525, 0.625, 0.745, 0.75, 0.745, 0.75, 0.7475, 0.625, 0.7475, 0.625, 0.7426, 0.75, 0.7426, 0.75, 0.745, 0.625, 0.745, 0.625, 0.7401, 0.75, 0.7401, 0.75, 0.7426, 0.625, 0.7426, 0.625, 0.7376, 0.75, 0.7376, 0.75, 0.7401, 0.625, 0.7401, 0.625, 0.7351, 0.75, 0.7351, 0.75, 0.7376, 0.625, 0.7376, 0.625, 0.7327, 0.75, 0.7327, 0.75, 0.7351, 0.625, 0.7351, 0.625, 0.7302, 0.75, 0.7302, 0.75, 0.7327, 0.625, 0.7327, 0.625, 0.7277, 0.75, 0.7277, 0.75, 0.7302, 0.625, 0.7302, 0.625, 0.7252, 0.75, 0.7252, 0.75, 0.7277, 0.625, 0.7277, 0.625, 0.7228, 0.75, 0.7228, 0.75, 0.7252, 0.625, 0.7252, 0.625, 0.7203, 0.75, 0.7203, 0.75, 0.7228, 0.625, 0.7228, 0.625, 0.7178, 0.75, 0.7178, 0.75, 0.7203, 0.625, 0.7203, 0.625, 0.7153, 0.75, 0.7153, 0.75, 0.7178, 0.625, 0.7178, 0.625, 0.7129, 0.75, 0.7129, 0.75, 0.7153, 0.625, 0.7153, 0.625, 0.7104, 0.75, 0.7104, 0.75, 0.7129, 0.625, 0.7129, 0.625, 0.7079, 0.75, 0.7079, 0.75, 0.7104, 0.625, 0.7104, 0.625, 0.7054, 0.75, 0.7054, 0.75, 0.7079, 0.625, 0.7079, 0.625, 0.703, 0.75, 0.703, 0.75, 0.7054, 0.625, 0.7054, 0.625, 0.7005, 0.75, 0.7005, 0.75, 0.703, 0.625, 0.703, 0.625, 0.698, 0.75, 0.698, 0.75, 0.7005, 0.625, 0.7005, 0.625, 0.6955, 0.75, 0.6955, 0.75, 0.698, 0.625, 0.698, 0.625, 0.6931, 0.75, 0.6931, 0.75, 0.6955, 0.625, 0.6955, 0.625, 0.6906, 0.75, 0.6906, 0.75, 0.6931, 0.625, 0.6931, 0.625, 0.6881, 0.75, 0.6881, 0.75, 0.6906, 0.625, 0.6906, 0.625, 0.6856, 0.75, 0.6856, 0.75, 0.6881, 0.625, 0.6881, 0.625, 0.6832, 0.75, 0.6832, 0.75, 0.6856, 0.625, 0.6856, 0.625, 0.6807, 0.75, 0.6807, 0.75, 0.6832, 0.625, 0.6832, 0.625, 0.6782, 0.75, 0.6782, 0.75, 0.6807, 0.625, 0.6807, 0.625, 0.6757, 0.75, 0.6757, 0.75, 0.6782, 0.625, 0.6782, 0.625, 0.6733, 0.75, 0.6733, 0.75, 0.6757, 0.625, 0.6757, 0.625, 0.6708, 0.75, 0.6708, 0.75, 0.6733, 0.625, 0.6733, 0.625, 0.6683, 0.75, 0.6683, 0.75, 0.6708, 0.625, 0.6708, 0.625, 0.6658, 0.75, 0.6658, 0.75, 0.6683, 0.625, 0.6683, 0.625, 0.6634, 0.75, 0.6634, 0.75, 0.6658, 0.625, 0.6658, 0.625, 0.6609, 0.75, 0.6609, 0.75, 0.6634, 0.625, 0.6634, 0.625, 0.6584, 0.75, 0.6584, 0.75, 0.6609, 0.625, 0.6609, 0.625, 0.6559, 0.75, 0.6559, 0.75, 0.6584, 0.625, 0.6584, 0.625, 0.6535, 0.75, 0.6535, 0.75, 0.6559, 0.625, 0.6559, 0.625, 0.651, 0.75, 0.651, 0.75, 0.6535, 0.625, 0.6535, 0.625, 0.6485, 0.75, 0.6485, 0.75, 0.651, 0.625, 0.651, 0.625, 0.646, 0.75, 0.646, 0.75, 0.6485, 0.625, 0.6485, 0.625, 0.6436, 0.75, 0.6436, 0.75, 0.646, 0.625, 0.646, 0.625, 0.6411, 0.75, 0.6411, 0.75, 0.6436, 0.625, 0.6436, 0.625, 0.6386, 0.75, 0.6386, 0.75, 0.6411, 0.625, 0.6411, 0.625, 0.6361, 0.75, 0.6361, 0.75, 0.6386, 0.625, 0.6386, 0.625, 0.6337, 0.75, 0.6337, 0.75, 0.6361, 0.625, 0.6361, 0.625, 0.6312, 0.75, 0.6312, 0.75, 0.6337, 0.625, 0.6337, 0.625, 0.6287, 0.75, 0.6287, 0.75, 0.6312, 0.625, 0.6312, 0.625, 0.6262, 0.75, 0.6262, 0.75, 0.6287, 0.625, 0.6287, 0.625, 0.6238, 0.75, 0.6238, 0.75, 0.6262, 0.625, 0.6262, 0.625, 0.6213, 0.75, 0.6213, 0.75, 0.6238, 0.625, 0.6238, 0.625, 0.6188, 0.75, 0.6188, 0.75, 0.6213, 0.625, 0.6213, 0.625, 0.6163, 0.75, 0.6163, 0.75, 0.6188, 0.625, 0.6188, 0.625, 0.6139, 0.75, 0.6139, 0.75, 0.6163, 0.625, 0.6163, 0.625, 0.6114, 0.75, 0.6114, 0.75, 0.6139, 0.625, 0.6139, 0.625, 0.6089, 0.75, 0.6089, 0.75, 0.6114, 0.625, 0.6114, 0.625, 0.6064, 0.75, 0.6064, 0.75, 0.6089, 0.625, 0.6089, 0.625, 0.604, 0.75, 0.604, 0.75, 0.6064, 0.625, 0.6064, 0.625, 0.6015, 0.75, 0.6015, 0.75, 0.604, 0.625, 0.604, 0.625, 0.599, 0.75, 0.599, 0.75, 0.6015, 0.625, 0.6015, 0.625, 0.5965, 0.75, 0.5965, 0.75, 0.599, 0.625, 0.599, 0.625, 0.5941, 0.75, 0.5941, 0.75, 0.5965, 0.625, 0.5965, 0.625, 0.5916, 0.75, 0.5916, 0.75, 0.5941, 0.625, 0.5941, 0.625, 0.5891, 0.75, 0.5891, 0.75, 0.5916, 0.625, 0.5916, 0.625, 0.5866, 0.75, 0.5866, 0.75, 0.5891, 0.625, 0.5891, 0.625, 0.5842, 0.75, 0.5842, 0.75, 0.5866, 0.625, 0.5866, 0.625, 0.5817, 0.75, 0.5817, 0.75, 0.5842, 0.625, 0.5842, 0.625, 0.5792, 0.75, 0.5792, 0.75, 0.5817, 0.625, 0.5817, 0.625, 0.5767, 0.75, 0.5767, 0.75, 0.5792, 0.625, 0.5792, 0.625, 0.5743, 0.75, 0.5743, 0.75, 0.5767, 0.625, 0.5767, 0.625, 0.5718, 0.75, 0.5718, 0.75, 0.5743, 0.625, 0.5743, 0.625, 0.5693, 0.75, 0.5693, 0.75, 0.5718, 0.625, 0.5718, 0.625, 0.5668, 0.75, 0.5668, 0.75, 0.5693, 0.625, 0.5693, 0.625, 0.5644, 0.75, 0.5644, 0.75, 0.5668, 0.625, 0.5668, 0.625, 0.5619, 0.75, 0.5619, 0.75, 0.5644, 0.625, 0.5644, 0.625, 0.5594, 0.75, 0.5594, 0.75, 0.5619, 0.625, 0.5619, 0.625, 0.5569, 0.75, 0.5569, 0.75, 0.5594, 0.625, 0.5594, 0.625, 0.5545, 0.75, 0.5545, 0.75, 0.5569, 0.625, 0.5569, 0.625, 0.552, 0.75, 0.552, 0.75, 0.5545, 0.625, 0.5545, 0.625, 0.5495, 0.75, 0.5495, 0.75, 0.552, 0.625, 0.552, 0.625, 0.547, 0.75, 0.547, 0.75, 0.5495, 0.625, 0.5495, 0.625, 0.5446, 0.75, 0.5446, 0.75, 0.547, 0.625, 0.547, 0.625, 0.5421, 0.75, 0.5421, 0.75, 0.5446, 0.625, 0.5446, 0.625, 0.5396, 0.75, 0.5396, 0.75, 0.5421, 0.625, 0.5421, 0.625, 0.5371, 0.75, 0.5371, 0.75, 0.5396, 0.625, 0.5396, 0.625, 0.5347, 0.75, 0.5347, 0.75, 0.5371, 0.625, 0.5371, 0.625, 0.5322, 0.75, 0.5322, 0.75, 0.5347, 0.625, 0.5347, 0.625, 0.5297, 0.75, 0.5297, 0.75, 0.5322, 0.625, 0.5322, 0.625, 0.5272, 0.75, 0.5272, 0.75, 0.5297, 0.625, 0.5297, 0.625, 0.5248, 0.75, 0.5248, 0.75, 0.5272, 0.625, 0.5272, 0.625, 0.5223, 0.75, 0.5223, 0.75, 0.5248, 0.625, 0.5248, 0.625, 0.5198, 0.75, 0.5198, 0.75, 0.5223, 0.625, 0.5223, 0.625, 0.5173, 0.75, 0.5173, 0.75, 0.5198, 0.625, 0.5198, 0.625, 0.5149, 0.75, 0.5149, 0.75, 0.5173, 0.625, 0.5173, 0.625, 0.5124, 0.75, 0.5124, 0.75, 0.5149, 0.625, 0.5149, 0.625, 0.5099, 0.75, 0.5099, 0.75, 0.5124, 0.625, 0.5124, 0.625, 0.5074, 0.75, 0.5074, 0.75, 0.5099, 0.625, 0.5099, 0.625, 0.505, 0.75, 0.505, 0.75, 0.5074, 0.625, 0.5074, 0.625, 0.5025, 0.75, 0.5025, 0.75, 0.505, 0.625, 0.505, 0.625, 0.5, 0.75, 0.5, 0.75, 0.5025, 0.625, 0.5025, 0.625, 0.7475, 0.75, 0.7475, 0.75, 0.75, 0.625, 0.75, 0.375, 0.5, 0.5, 0.5, 0.5, 0.75, 0.375, 0.75, 0.375, 0.4975, 0.5, 0.4975, 0.5, 0.5, 0.375, 0.5, 0.75, 0.75, 0.625, 0.75, 0.75, 0.75, 0.875, 0.75, 0.625, 0.25, 0.5, 0.25, 0.75, 0.75])
me_cube.materials.append(mat_material)
me_cube.use_remesh_preserve_volume = False
me_cube.use_remesh_preserve_attributes = False
me_cube.use_mirror_vertex_groups = False
me_cube.update()

# ---- objects
ob_cube = bpy.data.objects.new('Cube', me_cube)

# ---- transforms, parenting, visibility, modifiers, constraints
ob_cube.location = (0.0, 0.0, 0.0)
ob_cube.lock_rotations_4d = False
ob_cube.empty_display_type = 'ARROWS'
ob_cube.lineart.crease_threshold = 0.0

# ---- collection membership
col_collection.objects.link(ob_cube)

# ---- scene / render settings (as saved in the file)
scene.frame_start = 1; scene.frame_end = 250; scene.frame_set(1)
scene.render.engine = 'BLENDER_EEVEE_NEXT'
scene.render.motion_blur_shutter = 1.0
scene.cycles.use_denoising = False
scene.cycles.samples = 128
scene.cycles.sampling_pattern = 'TABULATED_SOBOL'
scene.cycles.use_adaptive_sampling = False
scene.cycles.use_light_tree = False
scene.view_settings.view_transform = 'Filmic'
bpy.context.view_layer.update()

# ---- added for rendering (the .blend has no active camera and no usable light): camera, sun
cam_auto = bpy.data.cameras.new('AutoCamera')
cam_auto.lens = 50.0
cam_auto.sensor_width = 36.0
cam_auto.clip_end = 1000.0
ob_auto_camera = bpy.data.objects.new('AutoCamera', cam_auto)
scene.collection.objects.link(ob_auto_camera)
ob_auto_camera.location = (1.70942, -2.01403, 1.36858)
ob_auto_camera.rotation_euler = (1.09748, -7.21219e-08, 0.694738)
scene.camera = ob_auto_camera
light_auto_sun = bpy.data.lights.new('AutoSun', 'SUN')
light_auto_sun.energy = 3.0
light_auto_sun.angle = 0.0523599
ob_auto_sun = bpy.data.objects.new('AutoSun', light_auto_sun)
scene.collection.objects.link(ob_auto_sun)
ob_auto_sun.rotation_euler = (0.872665, 0.174533, 0.523599)
bpy.context.view_layer.update()
